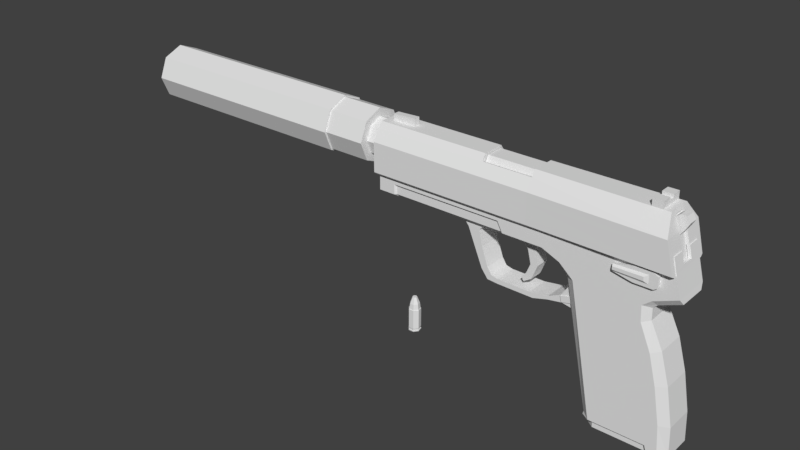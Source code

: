 # Source: USP.blend  (saved by Blender 2.79.0; exported with 4.5.12 LTS)
import bpy
from mathutils import Matrix  # noqa: F401  (used for matrix-valued properties, if any)

bpy.ops.wm.read_factory_settings(use_empty=True)
scene = bpy.context.scene
scene.name = 'Scene'

# ---- collections
col_collection_1 = bpy.data.collections.new('Collection 1'); scene.collection.children.link(col_collection_1)
col_collection_2 = bpy.data.collections.new('Collection 2'); scene.collection.children.link(col_collection_2)
col_collection_3 = bpy.data.collections.new('Collection 3'); scene.collection.children.link(col_collection_3)
col_collection_4 = bpy.data.collections.new('Collection 4'); scene.collection.children.link(col_collection_4)

# ---- materials (node trees are filled in below, after node groups)
mat_color_palette = bpy.data.materials.new('Color Palette')
mat_color_palette.alpha_threshold = 0.0
mat_color_palette.use_transparent_shadow = False
mat_color_palette.roughness = 0.5

# ---- material node trees

# ---- world
world_world = bpy.data.worlds.new('World'); scene.world = world_world
world_world.color = (0.05088, 0.05088, 0.05088)
world_world.use_sun_shadow = False
world_world.sun_shadow_jitter_overblur = 0.0
world_world.cycles.sampling_method = 'MANUAL'

# ---- meshes
me_usp = bpy.data.meshes.new('USP')
me_usp.from_pydata([(1.832, -0.2649, -2.203), (1.8, -0.2649, -1.796), (1.951, -0.2012, -2.203), (1.932, -0.2012, -1.796), (1.708, -0.2649, -1.303), (1.838, -0.2012, -1.284), (1.601, -0.2649, -0.9029), (1.715, -0.2012, -0.8603), (1.45, -0.2649, -0.5575), (1.549, -0.2012, -0.5237), (1.438, -0.2649, -0.3459), (1.545, -0.2012, -0.3659), (1.553, -0.2649, -0.2517), (1.601, -0.2012, -0.3117), (1.869, -0.2649, -0.1215), (1.89, -0.2012, -0.1956), (1.794, -0.2649, 0.1663), (1.691, -0.2649, -2.203), (1.67, -0.2649, -2.133), (0.8065, -0.1923, -2.133), (0.9149, -0.2649, -2.133), (0.8188, -0.1923, -2.09), (0.9041, -0.2649, -2.084), (0.5642, -0.2649, -0.3599), (0.4594, -0.1923, -0.378), (0.3714, -0.2649, -0.189), (0.3355, -0.1923, -0.2343), (0.1267, -0.2649, -0.08475), (0.1259, -0.1923, -0.1326), (-2.305, -0.2649, -0.08475), (-2.306, -0.1923, -0.1326), (-2.304, -0.2649, 0.1663), (1.723, -0.2649, 0.1663), (-0.4241, -0.1923, -0.1326), (-0.4233, -0.2649, -0.08475), (-0.4968, -0.2649, 0.05451), (-2.074, -0.1923, -0.1326), (-2.073, -0.2649, -0.08475), (-2.073, -0.2649, 0.05451), (-2.049, -0.2329, -0.08475), (-0.4477, -0.2329, -0.08475), (-0.4484, -0.1849, -0.1326), (-0.519, -0.2329, 0.05451), (-2.05, -0.1849, -0.1326), (-2.049, -0.2329, 0.05451), (1.747, -0.2649, 0.3594), (1.676, -0.2649, 0.3594), (1.784, -0.07659, 0.2088), (1.747, -0.07659, 0.3594), (1.676, -0.07659, 0.3594), (1.741, -0.07659, 0.1986), (1.705, -0.07659, 0.3493), (1.648, -0.07668, 0.5613), (1.749, -0.07668, 0.1522), (1.701, -0.07668, 0.3497), (1.68, -0.07668, 0.4326), (1.589, -0.07577, 0.7497), (1.832, 0.2997, -2.203), (1.8, 0.2997, -1.796), (1.951, 0.2359, -2.203), (1.932, 0.2359, -1.796), (1.708, 0.2997, -1.303), (1.838, 0.2359, -1.284), (1.601, 0.2997, -0.9029), (1.715, 0.2359, -0.8603), (1.45, 0.2997, -0.5575), (1.549, 0.2359, -0.5237), (1.438, 0.2997, -0.3459), (1.545, 0.2359, -0.3659), (1.553, 0.2997, -0.2517), (1.601, 0.2359, -0.3117), (1.869, 0.2997, -0.1215), (1.89, 0.2359, -0.1956), (1.794, 0.2997, 0.1663), (1.691, 0.2997, -2.203), (1.784, 0.1114, 0.2088), (1.67, 0.2997, -2.133), (0.8065, 0.227, -2.133), (0.9149, 0.2997, -2.133), (0.8188, 0.227, -2.09), (0.9041, 0.2997, -2.084), (0.5642, 0.2997, -0.3599), (0.4594, 0.227, -0.378), (0.3714, 0.2997, -0.189), (0.3355, 0.227, -0.2343), (0.1267, 0.2997, -0.08475), (0.1259, 0.227, -0.1326), (-2.305, 0.2997, -0.08475), (-2.306, 0.227, -0.1326), (-2.304, 0.2997, 0.1663), (1.723, 0.2997, 0.1663), (-0.4241, 0.227, -0.1326), (-0.4233, 0.2997, -0.08475), (-0.4968, 0.2997, 0.05451), (-2.074, 0.227, -0.1326), (-2.073, 0.2997, -0.08475), (-2.073, 0.2997, 0.05451), (-2.05, 0.2196, -0.1326), (-0.4484, 0.2196, -0.1326), (-2.049, 0.2676, -0.08475), (-0.4477, 0.2676, -0.08475), (-0.519, 0.2676, 0.05451), (-2.049, 0.2676, 0.05451), (1.747, 0.2997, 0.3594), (1.676, 0.2997, 0.3594), (1.747, 0.1114, 0.3594), (1.676, 0.1114, 0.3594), (1.741, 0.1114, 0.1986), (1.705, 0.1114, 0.3493), (1.648, 0.1114, 0.5613), (1.749, 0.1114, 0.1522), (1.701, 0.1114, 0.3497), (1.68, 0.1114, 0.4326), (1.589, 0.1105, 0.7497), (1.399, -0.04778, 0.5467), (1.666, -0.04778, 0.7561), (1.399, 0.08254, 0.5467), (1.666, 0.08254, 0.7561), (1.533, -0.04778, 0.2946), (1.746, -0.04778, 0.6098), (1.533, 0.08254, 0.2946), (1.746, 0.08254, 0.6098), (1.745, -0.04778, 0.7583), (1.745, 0.08254, 0.7583), (1.789, -0.04778, 0.687), (1.789, 0.08254, 0.687), (1.32, -0.3147, -0.08144), (1.32, -0.3147, 0.1176), (1.32, -0.2431, -0.08144), (1.32, -0.2431, 0.1176), (1.574, -0.3147, -0.08144), (1.574, -0.3147, 0.1176), (1.574, -0.2431, -0.08144), (1.574, -0.2431, 0.1176), (1.621, -0.3147, -0.05111), (1.621, -0.3147, 0.08729), (1.621, -0.2431, -0.05111), (1.621, -0.2431, 0.08729), (1.066, -0.3147, -0.02785), (1.066, -0.3147, 0.06403), (1.066, -0.2431, -0.02785), (1.066, -0.2431, 0.06403), (1.509, -0.3147, 0.07846), (1.458, -0.3377, -0.007009), (1.458, -0.3377, 0.04507), (1.509, -0.3147, -0.03918), (1.074, -0.3377, 0.03869), (1.074, -0.3377, -0.001995), (0.3859, -0.1711, -0.7557), (0.3654, -0.1711, -0.6754), (0.3859, -0.1323, -0.7557), (0.3654, -0.1323, -0.6754), (0.5251, -0.1711, -0.7201), (0.5047, -0.1711, -0.6399), (0.5251, -0.1323, -0.7201), (0.5047, -0.1323, -0.6399), (0.3859, 0.2059, -0.7557), (0.3654, 0.2059, -0.6754), (0.3859, 0.1671, -0.7557), (0.3654, 0.1671, -0.6754), (0.5251, 0.2059, -0.7201), (0.5047, 0.2059, -0.6399), (0.5251, 0.1671, -0.7201), (0.5047, 0.1671, -0.6399), (-0.6711, 0.01738, 0.7218), (-2.409, 0.01738, 0.7218), (-0.6711, -0.1512, 0.6457), (-2.409, -0.1512, 0.6457), (-0.6711, -0.1928, 0.4747), (-2.409, -0.1928, 0.4747), (-0.6711, -0.07616, 0.3376), (-2.409, -0.07616, 0.3376), (-0.6711, 0.1109, 0.3376), (-2.409, 0.1109, 0.3376), (-0.6711, 0.2276, 0.4747), (-2.409, 0.2276, 0.4747), (-0.6711, 0.1859, 0.6457), (-2.409, 0.1859, 0.6457), (-2.409, 0.01738, 0.6638), (-2.409, -0.1029, 0.6096), (-2.409, -0.1326, 0.4876), (-2.409, -0.04934, 0.3898), (-2.409, 0.08411, 0.3898), (-2.409, 0.1673, 0.4876), (-2.409, 0.1376, 0.6096), (-2.382, 0.01738, 0.6638), (-2.382, -0.1029, 0.6096), (-2.382, -0.1326, 0.4876), (-2.382, -0.04934, 0.3898), (-2.382, 0.08411, 0.3898), (-2.382, 0.1673, 0.4876), (-2.382, 0.1376, 0.6096), (-2.325, 0.1833, 0.03001), (-1.97, 0.1833, 0.03001), (-2.325, 0.1347, -0.03986), (-1.97, 0.1347, -0.03986), (-2.325, 0.01738, -0.09189), (-1.97, 0.01738, -0.09189), (-2.325, -0.09997, -0.03986), (-1.97, -0.09997, -0.03986), (-2.325, -0.1486, 0.03001), (-1.97, -0.1486, 0.03001), (-2.325, -0.1461, 0.1656), (-1.97, -0.1461, 0.1656), (-2.325, 0.01738, 0.1647), (-2.325, 0.1808, 0.1656), (-1.97, 0.1808, 0.1656), (-2.325, 0.1013, 0.0336), (-2.325, 0.07671, -0.02177), (-2.325, 0.01738, -0.0447), (-2.325, -0.04195, -0.02177), (-2.325, -0.06652, 0.0336), (-2.325, -0.04195, 0.08897), (-2.325, 0.01738, 0.1119), (-2.325, 0.07671, 0.08897), (-2.339, 0.1013, 0.0336), (-2.339, 0.07671, -0.02177), (-2.339, 0.01738, -0.0447), (-2.339, -0.04195, -0.02177), (-2.339, -0.06652, 0.0336), (-2.339, -0.04195, 0.08897), (-2.339, 0.01738, 0.1119), (-2.339, 0.07671, 0.08897), (-0.1587, -0.08593, -0.2729), (-0.27, -0.08593, -0.1268), (-0.1587, 0.1207, -0.2729), (-0.27, 0.1207, -0.1268), (-0.04721, -0.08593, -0.256), (-0.1285, -0.08593, -0.1151), (-0.04721, 0.1207, -0.256), (-0.1285, 0.1207, -0.1151), (-0.112, -0.08593, -0.4601), (-0.112, 0.1207, -0.4601), (-0.01135, -0.08593, -0.4507), (-0.01135, 0.1207, -0.4507), (-0.1653, -0.08593, -0.5944), (-0.1653, 0.1207, -0.5944), (-0.09004, -0.08593, -0.6545), (-0.09004, 0.1207, -0.6545), (-0.2267, -0.08593, -0.6643), (-0.2267, 0.1207, -0.6643), (-0.1978, -0.08593, -0.7219), (-0.1978, 0.1207, -0.7219), (-0.07411, 0.2144, 0.6959), (-0.07362, 0.301, 0.5675), (-0.07441, -0.1037, 0.7728), (-0.7663, 0.1626, 0.7728), (-0.07441, 0.1626, 0.7728), (-0.7647, 0.301, 0.5675), (-0.7663, -0.1037, 0.7728), (-0.7657, 0.2144, 0.6959), (-0.07337, 0.301, 0.4713), (-0.7642, 0.301, 0.4713), (-0.07411, -0.1555, 0.6959), (-0.7657, -0.1555, 0.6959), (-0.07411, -0.1555, 0.4708), (-0.7657, -0.1555, 0.4708), (-0.7657, -0.1555, 0.5885), (-0.07411, -0.1555, 0.5885), (-2.35, -0.3055, 0.1374), (-2.358, -0.1518, 0.802), (-2.35, 0.3403, 0.1374), (-2.358, 0.1866, 0.802), (1.792, -0.3055, 0.1374), (1.611, -0.1654, 0.8036), (1.792, 0.3403, 0.1374), (1.611, 0.2002, 0.8036), (-2.355, -0.3277, 0.5711), (-2.355, 0.3625, 0.5711), (1.684, 0.3901, 0.5711), (1.684, -0.3553, 0.5711), (-2.35, 0.3678, 0.1619), (1.785, 0.3901, 0.1619), (1.785, -0.3553, 0.1619), (-2.35, -0.3277, 0.1619), (-0.08414, 0.1866, 0.802), (-0.08218, -0.3055, 0.1374), (-0.08335, 0.3625, 0.5711), (-0.08218, 0.3403, 0.1374), (-0.08414, -0.1518, 0.802), (-0.08335, -0.3277, 0.5711), (-0.0823, -0.3277, 0.1619), (-0.0823, 0.3678, 0.1619), (-0.7721, 0.3403, 0.1374), (-0.776, -0.1518, 0.802), (-0.7744, -0.3277, 0.5711), (-0.7724, -0.3277, 0.1619), (-0.776, 0.1866, 0.802), (-0.7721, -0.3055, 0.1374), (-0.7744, 0.3625, 0.5711), (-0.7724, 0.3678, 0.1619), (-2.353, -0.3277, 0.4801), (-2.353, 0.3707, 0.4801), (1.716, 0.3901, 0.4424), (1.716, -0.3553, 0.4424), (-0.0831, -0.3277, 0.4448), (-0.0831, 0.3707, 0.4443), (-0.7739, 0.3707, 0.4443), (-0.7739, -0.3277, 0.4448), (-2.357, -0.2177, 0.7206), (-2.357, 0.2524, 0.7206), (1.638, 0.2713, 0.7153), (1.638, -0.2365, 0.7153), (-0.08384, -0.2177, 0.7206), (-0.08384, 0.2524, 0.7206), (-0.7754, 0.2524, 0.7206), (-0.7754, -0.2177, 0.7206), (-0.0831, 0.2929, 0.4723), (-0.7739, 0.2929, 0.4723), (-0.08384, -0.1797, 0.7094), (-0.7754, -0.1797, 0.7094), (-0.0831, -0.1417, 0.4817), (-0.7739, -0.1417, 0.4817), (1.684, -0.0768, 0.5711), (1.737, -0.0768, 0.3594), (-0.08218, -0.2526, 0.1374), (-0.7721, -0.2526, 0.1374), (1.638, -0.07607, 0.7153), (1.684, 0.1108, 0.5711), (1.737, 0.1108, 0.3594), (-0.08218, 0.2867, 0.1374), (-0.7721, 0.2867, 0.1374), (1.638, 0.1103, 0.7153), (1.625, -0.0759, 0.7594), (1.625, 0.1102, 0.7594), (1.648, 0.1108, 0.5613), (1.648, -0.0768, 0.5613), (1.701, 0.1108, 0.3497), (1.701, -0.0768, 0.3497), (1.602, 0.1103, 0.7055), (1.602, -0.07607, 0.7055), (1.589, -0.0759, 0.7497), (1.589, 0.1102, 0.7497), (1.75, -0.2526, 0.1374), (1.75, 0.2867, 0.1374), (-2.258, -0.02906, 0.802), (-2.214, -0.2526, 0.1374), (-2.214, 0.2867, 0.1374), (-2.258, 0.06346, 0.802), (1.792, 0.2997, 0.1374), (1.737, 0.2992, 0.3594), (1.792, -0.2645, 0.1374), (1.737, -0.2639, 0.3594), (1.376, -0.1635, 0.8034), (1.376, 0.1983, 0.8034), (1.516, 0.1994, 0.8035), (1.516, -0.1646, 0.8035), (1.516, -0.02861, 0.9022), (1.516, 0.1994, 0.9022), (1.516, -0.02861, 0.8551), (1.516, 0.06298, 0.8551), (1.376, -0.02833, 0.855), (1.376, 0.0627, 0.855), (1.516, 0.06298, 0.9022), (1.516, -0.1646, 0.9022), (1.376, -0.1635, 0.9021), (1.376, 0.1983, 0.9021), (1.376, -0.02833, 0.9021), (1.376, 0.0627, 0.9021), (-1.927, -0.02906, 0.802), (-1.927, 0.06346, 0.802), (-2.258, 0.06346, 0.8888), (-2.258, -0.02906, 0.8888), (-1.927, -0.02906, 0.9036), (-1.927, 0.06346, 0.9036), (-0.08347, -0.1607, 0.5955), (-0.08328, -0.1512, 0.5386), (-0.7747, -0.1607, 0.5955), (-0.7743, -0.1512, 0.5386), (-0.9802, -0.1557, -0.2126), (-1.057, -0.1557, -0.115), (-0.9802, 0.1905, -0.2126), (-1.057, 0.1905, -0.115), (-0.8205, -0.1557, -0.2126), (-0.7389, -0.1557, -0.115), (-0.8205, 0.1905, -0.2126), (-0.7389, 0.1905, -0.115), (-0.8791, -0.1557, -0.4545), (-0.8791, 0.1905, -0.4545), (-0.7715, -0.1557, -0.4239), (-0.7715, 0.1905, -0.4239), (-0.7666, -0.1557, -0.7188), (-0.7666, 0.1905, -0.7188), (-0.6804, -0.1557, -0.6729), (-0.6804, 0.1905, -0.6729), (-0.6736, -0.1557, -0.8401), (-0.6736, 0.1905, -0.8401), (-0.6211, -0.1557, -0.7635), (-0.6211, 0.1905, -0.7635), (-0.5272, -0.1557, -0.8513), (-0.5272, 0.1905, -0.8513), (-0.5265, -0.1557, -0.7867), (-0.5265, 0.1905, -0.7867), (-0.01465, -0.1557, -0.8563), (-0.01465, 0.1905, -0.8563), (-0.06115, -0.1557, -0.7891), (-0.06115, 0.1905, -0.7891), (0.1947, -0.1557, -0.7979), (0.1947, 0.1905, -0.7979), (0.1965, -0.1557, -0.7497), (0.1965, 0.1905, -0.7497), (0.3888, -0.1557, -0.7652), (0.3888, 0.1905, -0.7652), (0.3701, -0.1557, -0.6649), (0.3701, 0.1905, -0.6649), (0.5627, -0.1557, -0.7976), (0.5627, 0.1905, -0.7976), (0.5018, -0.1557, -0.4582), (0.5018, 0.1905, -0.4582)], [], [(2, 3, 1, 0), (1, 3, 5, 4), (4, 5, 7, 6), (8, 9, 11, 10), (6, 7, 9, 8), (12, 13, 15, 14), (10, 11, 13, 12), (13, 70, 72, 15), (11, 68, 70, 13), (9, 66, 68, 11), (5, 62, 64, 7), (7, 64, 66, 9), (3, 60, 62, 5), (19, 21, 79, 77), (20, 22, 21, 19), (24, 23, 25, 26), (26, 25, 27, 28), (29, 87, 88, 30), (36, 37, 29, 30), (47, 75, 107, 50), (18, 20, 78, 76), (17, 18, 76, 74), (0, 17, 74, 57), (0, 57, 59, 2), (20, 19, 77, 78), (21, 22, 23, 24), (1, 18, 17, 0), (18, 1, 22, 20), (1, 4, 23, 22), (4, 6, 23), (6, 8, 23), (10, 23, 8), (32, 23, 10), (32, 31, 35), (28, 27, 34, 33), (27, 32, 35, 34), (12, 32, 10), (23, 32, 25), (14, 16, 32, 12), (25, 32, 27), (37, 38, 31, 29), (38, 37, 39, 44), (35, 31, 38), (35, 38, 44, 42), (34, 35, 42, 40), (40, 42, 44, 39), (41, 40, 39, 43), (33, 34, 40, 41), (36, 94, 97, 43), (37, 36, 43, 39), (32, 16, 45, 46), (45, 48, 49, 46), (91, 33, 41, 98), (98, 41, 43, 97), (71, 73, 16, 14), (86, 28, 33, 91), (59, 60, 3, 2), (72, 71, 14, 15), (73, 75, 47, 16), (82, 24, 26, 84), (94, 36, 30, 88), (84, 26, 28, 86), (89, 87, 29, 31), (79, 21, 24, 82), (16, 47, 48, 45), (48, 47, 50, 51), (48, 51, 49), (109, 113, 56, 52), (112, 109, 52, 55), (110, 111, 54, 53), (111, 112, 55, 54), (59, 57, 58, 60), (58, 61, 62, 60), (61, 63, 64, 62), (65, 67, 68, 66), (63, 65, 66, 64), (69, 71, 72, 70), (67, 69, 70, 68), (78, 77, 79, 80), (82, 84, 83, 81), (84, 86, 85, 83), (94, 88, 87, 95), (79, 82, 81, 80), (58, 57, 74, 76), (76, 78, 80, 58), (58, 80, 81, 61), (61, 81, 63), (63, 81, 65), (67, 65, 81), (90, 67, 81), (90, 93, 89), (86, 91, 92, 85), (85, 92, 93, 90), (69, 67, 90), (81, 83, 90), (71, 69, 90, 73), (83, 85, 90), (95, 87, 89, 96), (96, 102, 99, 95), (93, 96, 89), (93, 101, 102, 96), (92, 100, 101, 93), (100, 99, 102, 101), (98, 97, 99, 100), (91, 98, 100, 92), (95, 99, 97, 94), (90, 104, 103, 73), (103, 104, 106, 105), (73, 103, 105, 75), (105, 108, 107, 75), (105, 106, 108), (31, 32, 90, 89), (114, 115, 117, 116), (116, 117, 121, 120), (120, 121, 119, 118), (118, 119, 115, 114), (117, 115, 122, 123), (125, 123, 122, 124), (115, 119, 124, 122), (121, 117, 123, 125), (119, 121, 125, 124), (133, 131, 135, 137), (142, 131, 127, 139), (128, 132, 130, 126), (133, 129, 127, 131), (145, 130, 134), (130, 132, 136, 134), (143, 144, 146, 147), (127, 129, 141, 139), (128, 126, 138, 140), (138, 139, 141, 140), (131, 142, 135), (136, 137, 135, 134), (142, 139, 146, 144), (130, 145, 138, 126), (142, 145, 134, 135), (145, 142, 144, 143), (138, 145, 143, 147), (139, 138, 147, 146), (148, 149, 151, 150), (154, 155, 153, 152), (152, 153, 149, 148), (150, 154, 152, 148), (155, 151, 149, 153), (156, 158, 159, 157), (162, 160, 161, 163), (160, 156, 157, 161), (158, 156, 160, 162), (163, 161, 157, 159), (164, 165, 167, 166), (166, 167, 169, 168), (168, 169, 171, 170), (170, 171, 173, 172), (172, 173, 175, 174), (169, 167, 179, 180), (174, 175, 177, 176), (176, 177, 165, 164), (178, 184, 191, 185), (175, 173, 182, 183), (167, 165, 178, 179), (171, 169, 180, 181), (177, 175, 183, 184), (173, 171, 181, 182), (165, 177, 184, 178), (186, 185, 191, 190, 189, 188, 187), (183, 182, 189, 190), (181, 180, 187, 188), (179, 178, 185, 186), (184, 183, 190, 191), (182, 181, 188, 189), (180, 179, 186, 187), (192, 193, 195, 194), (194, 195, 197, 196), (196, 197, 199, 198), (198, 199, 201, 200), (200, 201, 203, 202), (205, 206, 193, 192), (194, 196, 209, 208), (209, 210, 218, 217), (200, 202, 212, 211), (205, 192, 207, 214), (192, 194, 208, 207), (196, 198, 210, 209), (202, 204, 213, 212), (198, 200, 211, 210), (204, 205, 214, 213), (215, 216, 217, 218, 219, 220, 221, 222), (207, 208, 216, 215), (214, 207, 215, 222), (212, 213, 221, 220), (210, 211, 219, 218), (208, 209, 217, 216), (213, 214, 222, 221), (211, 212, 220, 219), (223, 224, 226, 225), (225, 226, 230, 229), (229, 230, 228, 227), (227, 228, 224, 223), (225, 229, 234, 232), (223, 225, 232, 231), (229, 227, 233, 234), (227, 223, 231, 233), (234, 233, 237, 238), (238, 237, 241, 242), (231, 232, 236, 235), (233, 231, 235, 237), (232, 234, 238, 236), (240, 242, 241, 239), (235, 236, 240, 239), (237, 235, 239, 241), (236, 238, 242, 240), (250, 246, 247, 243), (252, 248, 244, 251), (253, 245, 249, 254), (245, 253, 243, 247), (247, 246, 249, 245), (248, 250, 243, 244), (258, 257, 256, 255), (253, 254, 257, 258), (244, 258, 255, 251), (243, 253, 258, 244), (254, 249, 246, 250), (248, 257, 254, 250), (252, 256, 257, 248), (294, 270, 280, 295), (263, 273, 281, 276), (277, 296, 307), (283, 290, 282, 278), (296, 297, 308, 307), (295, 280, 285, 298), (276, 281, 286, 288), (281, 295, 298, 286), (290, 297, 296, 282), (273, 294, 295, 281), (342, 294, 273), (341, 342, 273), (341, 273, 263), (280, 303, 306, 285), (270, 302, 303, 280), (306, 303, 309, 310), (279, 275, 309), (297, 289, 308), (284, 306, 310), (324, 266, 264, 323), (317, 313, 326, 330), (319, 318, 325, 327), (338, 262, 260, 335), (344, 275, 279, 343), (340, 293, 319), (283, 278, 320, 321), (293, 269, 318, 319), (269, 301, 322, 318), (267, 299, 300, 268), (274, 291, 292, 271), (259, 274, 271, 261), (291, 267, 268, 292), (301, 266, 324, 322), (324, 323, 331, 332), (303, 279, 309), (302, 343, 279, 303), (299, 260, 262, 300), (284, 310, 287), (323, 317, 330, 331), (322, 324, 332, 329), (318, 322, 329, 325), (313, 314, 328, 326), (301, 345, 266), (306, 284, 260, 299), (287, 262, 338, 360), (359, 360, 364, 363), (285, 306, 299, 267), (286, 298, 291, 274), (298, 285, 267, 291), (288, 286, 274, 259), (261, 337, 336, 259), (265, 272, 339), (272, 340, 339), (272, 293, 340), (359, 335, 260, 284), (317, 323, 264, 302), (313, 317, 302, 270), (314, 313, 270, 294), (316, 315, 276, 288), (314, 294, 342), (315, 333, 263, 276), (304, 275, 344, 301), (278, 265, 334, 320), (277, 304, 301, 269), (282, 296, 293, 272), (278, 282, 272, 265), (296, 277, 269, 293), (266, 345, 346, 264), (302, 264, 346), (301, 344, 345), (302, 346, 343), (344, 343, 351, 352), (346, 345, 350, 349), (345, 344, 356, 348), (351, 343, 355, 357), (350, 352, 351, 349), (343, 346, 354, 355), (346, 349, 347, 354), (348, 356, 358, 353), (347, 357, 355, 354), (349, 351, 357, 347), (352, 350, 353, 358), (350, 345, 348, 353), (344, 352, 358, 356), (336, 316, 288, 259), (287, 360, 359, 284), (300, 262, 287, 305), (261, 283, 321, 337), (268, 300, 305, 289), (271, 292, 297, 290), (292, 268, 289, 297), (261, 271, 290, 283), (364, 361, 362, 363), (335, 359, 363, 362), (338, 335, 362, 361), (360, 338, 361, 364), (311, 312, 368, 366), (366, 368, 367, 365), (365, 367, 310, 309), (304, 365, 309, 275), (277, 366, 365, 304), (307, 311, 366, 277), (305, 287, 310, 367), (289, 305, 367, 368), (308, 289, 368, 312), (369, 370, 372, 371), (371, 372, 376, 375), (375, 376, 374, 373), (373, 374, 370, 369), (373, 369, 377, 379), (380, 379, 383, 384), (371, 375, 380, 378), (369, 371, 378, 377), (375, 373, 379, 380), (383, 381, 385, 387), (377, 378, 382, 381), (379, 377, 381, 383), (378, 380, 384, 382), (388, 387, 391, 392), (382, 384, 388, 386), (384, 383, 387, 388), (381, 382, 386, 385), (392, 391, 395, 396), (385, 386, 390, 389), (387, 385, 389, 391), (386, 388, 392, 390), (395, 393, 397, 399), (389, 390, 394, 393), (391, 389, 393, 395), (390, 392, 396, 394), (400, 399, 403, 404), (394, 396, 400, 398), (396, 395, 399, 400), (393, 394, 398, 397), (401, 402, 406, 405), (397, 398, 402, 401), (399, 397, 401, 403), (398, 400, 404, 402), (403, 401, 405, 407), (402, 404, 408, 406), (404, 403, 407, 408)])
_uv = me_usp.uv_layers.new(name='UVMap')
_uv.uv.foreach_set('vector', [0.01516, 0.9179, 0.01516, 0.9179, 0.01516, 0.9179, 0.01516, 0.9179, 0.01516, 0.9179, 0.01516, 0.9179, 0.01516, 0.9179, 0.01516, 0.9179, 0.01516, 0.9179, 0.01516, 0.9179, 0.01516, 0.9179, 0.01516, 0.9179, 0.01516, 0.9179, 0.01516, 0.9179, 0.01516, 0.9179, 0.01516, 0.9179, 0.01516, 0.9179, 0.01516, 0.9179, 0.01516, 0.9179, 0.01516, 0.9179, 0.01516, 0.9179, 0.01516, 0.9179, 0.01516, 0.9179, 0.01516, 0.9179, 0.01516, 0.9179, 0.01516, 0.9179, 0.01516, 0.9179, 0.01516, 0.9179, 0.01516, 0.9179, 0.01516, 0.9179, 0.01516, 0.9179, 0.01516, 0.9179, 0.01516, 0.9179, 0.01516, 0.9179, 0.01516, 0.9179, 0.01516, 0.9179, 0.01516, 0.9179, 0.01516, 0.9179, 0.01516, 0.9179, 0.01516, 0.9179, 0.01516, 0.9179, 0.01516, 0.9179, 0.01516, 0.9179, 0.01516, 0.9179, 0.01516, 0.9179, 0.01516, 0.9179, 0.01516, 0.9179, 0.01516, 0.9179, 0.01516, 0.9179, 0.01516, 0.9179, 0.01516, 0.9179, 0.01516, 0.9179, 0.01516, 0.9179, 0.01516, 0.9179, 0.01516, 0.9179, 0.01516, 0.9179, 0.01516, 0.9179, 0.01516, 0.9179, 0.01516, 0.9179, 0.01516, 0.9179, 0.01516, 0.9179, 0.01516, 0.9179, 0.01516, 0.9179, 0.01516, 0.9179, 0.01516, 0.9179, 0.01516, 0.9179, 0.01516, 0.9179, 0.01516, 0.9179, 0.01516, 0.9179, 0.01516, 0.9179, 0.01516, 0.9179, 0.01516, 0.9179, 0.01516, 0.9179, 0.01516, 0.9179, 0.01516, 0.9179, 0.01516, 0.9179, 0.01516, 0.9179, 0.01516, 0.9179, 0.01516, 0.9179, 0.01516, 0.9179, 0.01516, 0.9179, 0.01516, 0.9179, 0.01516, 0.9179, 0.01516, 0.9179, 0.01516, 0.9179, 0.01516, 0.9179, 0.01516, 0.9179, 0.01516, 0.9179, 0.01516, 0.9179, 0.01516, 0.9179, 0.01516, 0.9179, 0.01516, 0.9179, 0.01516, 0.9179, 0.01516, 0.9179, 0.01516, 0.9179, 0.01516, 0.9179, 0.01516, 0.9179, 0.01516, 0.9179, 0.01516, 0.9179, 0.01516, 0.9179, 0.01516, 0.9179, 0.01516, 0.9179, 0.01516, 0.9179, 0.01516, 0.9179, 0.01516, 0.9179, 0.01516, 0.9179, 0.01516, 0.9179, 0.01516, 0.9179, 0.01516, 0.9179, 0.01516, 0.9179, 0.01516, 0.9179, 0.01516, 0.9179, 0.01516, 0.9179, 0.01516, 0.9179, 0.01516, 0.9179, 0.01516, 0.9179, 0.01516, 0.9179, 0.01516, 0.9179, 0.01516, 0.9179, 0.01516, 0.9179, 0.01516, 0.9179, 0.01516, 0.9179, 0.01516, 0.9179, 0.01516, 0.9179, 0.01516, 0.9179, 0.01516, 0.9179, 0.01516, 0.9179, 0.01516, 0.9179, 0.01516, 0.9179, 0.01516, 0.9179, 0.01516, 0.9179, 0.01516, 0.9179, 0.01516, 0.9179, 0.01516, 0.9179, 0.01516, 0.9179, 0.01516, 0.9179, 0.01516, 0.9179, 0.01516, 0.9179, 0.01516, 0.9179, 0.01516, 0.9179, 0.01516, 0.9179, 0.01516, 0.9179, 0.01516, 0.9179, 0.01516, 0.9179, 0.01516, 0.9179, 0.01516, 0.9179, 0.01516, 0.9179, 0.01516, 0.9179, 0.01516, 0.9179, 0.01516, 0.9179, 0.01516, 0.9179, 0.01516, 0.9179, 0.01516, 0.9179, 0.01516, 0.9179, 0.01516, 0.9179, 0.01516, 0.9179, 0.01516, 0.9179, 0.01516, 0.9179, 0.01516, 0.9179, 0.01516, 0.9179, 0.01516, 0.9179, 0.01516, 0.9179, 0.01516, 0.9179, 0.01516, 0.9179, 0.01516, 0.9179, 0.01516, 0.9179, 0.01516, 0.9179, 0.01516, 0.9179, 0.01516, 0.9179, 0.01516, 0.9179, 0.01516, 0.9179, 0.01516, 0.9179, 0.01516, 0.9179, 0.01516, 0.9179, 0.01516, 0.9179, 0.01516, 0.9179, 0.01516, 0.9179, 0.01516, 0.9179, 0.01516, 0.9179, 0.01516, 0.9179, 0.01516, 0.9179, 0.01516, 0.9179, 0.01516, 0.9179, 0.01516, 0.9179, 0.01516, 0.9179, 0.01516, 0.9179, 0.01516, 0.9179, 0.01516, 0.9179, 0.01516, 0.9179, 0.01516, 0.9179, 0.01516, 0.9179, 0.01516, 0.9179, 0.01516, 0.9179, 0.01516, 0.9179, 0.01516, 0.9179, 0.01516, 0.9179, 0.01516, 0.9179, 0.01516, 0.9179, 0.01516, 0.9179, 0.01516, 0.9179, 0.01516, 0.9179, 0.01516, 0.9179, 0.01516, 0.9179, 0.01516, 0.9179, 0.01516, 0.9179, 0.01516, 0.9179, 0.01516, 0.9179, 0.01516, 0.9179, 0.01516, 0.9179, 0.01516, 0.9179, 0.01516, 0.9179, 0.01516, 0.9179, 0.01516, 0.9179, 0.01516, 0.9179, 0.01516, 0.9179, 0.01516, 0.9179, 0.01516, 0.9179, 0.01516, 0.9179, 0.01516, 0.9179, 0.01516, 0.9179, 0.01516, 0.9179, 0.01516, 0.9179, 0.01516, 0.9179, 0.01516, 0.9179, 0.01516, 0.9179, 0.01516, 0.9179, 0.01516, 0.9179, 0.01516, 0.9179, 0.01516, 0.9179, 0.01516, 0.9179, 0.01516, 0.9179, 0.01516, 0.9179, 0.01516, 0.9179, 0.01516, 0.9179, 0.01516, 0.9179, 0.01516, 0.9179, 0.01516, 0.9179, 0.01516, 0.9179, 0.01516, 0.9179, 0.01516, 0.9179, 0.01516, 0.9179, 0.01516, 0.9179, 0.01516, 0.9179, 0.01516, 0.9179, 0.01516, 0.9179, 0.01516, 0.9179, 0.01516, 0.9179, 0.01516, 0.9179, 0.01516, 0.9179, 0.01516, 0.9179, 0.01516, 0.9179, 0.01516, 0.9179, 0.01516, 0.9179, 0.01516, 0.9179, 0.01516, 0.9179, 0.01516, 0.9179, 0.01516, 0.9179, 0.01516, 0.9179, 0.01614, 0.9244, 0.01614, 0.9244, 0.01614, 0.9244, 0.01614, 0.9244, 0.01614, 0.9244, 0.01614, 0.9244, 0.01614, 0.9244, 0.01614, 0.9244, 0.01614, 0.9244, 0.01614, 0.9244, 0.01614, 0.9244, 0.01614, 0.9244, 0.01614, 0.9244, 0.01614, 0.9244, 0.01614, 0.9244, 0.01614, 0.9244, 0.01516, 0.9179, 0.01516, 0.9179, 0.01516, 0.9179, 0.01516, 0.9179, 0.01516, 0.9179, 0.01516, 0.9179, 0.01516, 0.9179, 0.01516, 0.9179, 0.01516, 0.9179, 0.01516, 0.9179, 0.01516, 0.9179, 0.01516, 0.9179, 0.01516, 0.9179, 0.01516, 0.9179, 0.01516, 0.9179, 0.01516, 0.9179, 0.01516, 0.9179, 0.01516, 0.9179, 0.01516, 0.9179, 0.01516, 0.9179, 0.01516, 0.9179, 0.01516, 0.9179, 0.01516, 0.9179, 0.01516, 0.9179, 0.01516, 0.9179, 0.01516, 0.9179, 0.01516, 0.9179, 0.01516, 0.9179, 0.01516, 0.9179, 0.01516, 0.9179, 0.01516, 0.9179, 0.01516, 0.9179, 0.01516, 0.9179, 0.01516, 0.9179, 0.01516, 0.9179, 0.01516, 0.9179, 0.01516, 0.9179, 0.01516, 0.9179, 0.01516, 0.9179, 0.01516, 0.9179, 0.01516, 0.9179, 0.01516, 0.9179, 0.01516, 0.9179, 0.01516, 0.9179, 0.01516, 0.9179, 0.01516, 0.9179, 0.01516, 0.9179, 0.01516, 0.9179, 0.01516, 0.9179, 0.01516, 0.9179, 0.01516, 0.9179, 0.01516, 0.9179, 0.01516, 0.9179, 0.01516, 0.9179, 0.01516, 0.9179, 0.01516, 0.9179, 0.01516, 0.9179, 0.01516, 0.9179, 0.01516, 0.9179, 0.01516, 0.9179, 0.01516, 0.9179, 0.01516, 0.9179, 0.01516, 0.9179, 0.01516, 0.9179, 0.01516, 0.9179, 0.01516, 0.9179, 0.01516, 0.9179, 0.01516, 0.9179, 0.01516, 0.9179, 0.01516, 0.9179, 0.01516, 0.9179, 0.01516, 0.9179, 0.01516, 0.9179, 0.01516, 0.9179, 0.01516, 0.9179, 0.01516, 0.9179, 0.01516, 0.9179, 0.01516, 0.9179, 0.01516, 0.9179, 0.01516, 0.9179, 0.01516, 0.9179, 0.01516, 0.9179, 0.01516, 0.9179, 0.01516, 0.9179, 0.01516, 0.9179, 0.01516, 0.9179, 0.01516, 0.9179, 0.01516, 0.9179, 0.01516, 0.9179, 0.01516, 0.9179, 0.01516, 0.9179, 0.01516, 0.9179, 0.01516, 0.9179, 0.01516, 0.9179, 0.01516, 0.9179, 0.01516, 0.9179, 0.01516, 0.9179, 0.01516, 0.9179, 0.01516, 0.9179, 0.01516, 0.9179, 0.01516, 0.9179, 0.01516, 0.9179, 0.01516, 0.9179, 0.01516, 0.9179, 0.01516, 0.9179, 0.01516, 0.9179, 0.01516, 0.9179, 0.01516, 0.9179, 0.01516, 0.9179, 0.01516, 0.9179, 0.01516, 0.9179, 0.01516, 0.9179, 0.01516, 0.9179, 0.01516, 0.9179, 0.01516, 0.9179, 0.01516, 0.9179, 0.01516, 0.9179, 0.01516, 0.9179, 0.01516, 0.9179, 0.01516, 0.9179, 0.01516, 0.9179, 0.01516, 0.9179, 0.01516, 0.9179, 0.01516, 0.9179, 0.01516, 0.9179, 0.01516, 0.9179, 0.01516, 0.9179, 0.01516, 0.9179, 0.01516, 0.9179, 0.01516, 0.9179, 0.01516, 0.9179, 0.01516, 0.9179, 0.01516, 0.9179, 0.01516, 0.9179, 0.01516, 0.9179, 0.01516, 0.9179, 0.01516, 0.9179, 0.01516, 0.9179, 0.01516, 0.9179, 0.01516, 0.9179, 0.01516, 0.9179, 0.01516, 0.9179, 0.01516, 0.9179, 0.01516, 0.9179, 0.01516, 0.9179, 0.01516, 0.9179, 0.01516, 0.9179, 0.01516, 0.9179, 0.01516, 0.9179, 0.01516, 0.9179, 0.01516, 0.9179, 0.01516, 0.9179, 0.01516, 0.9179, 0.01516, 0.9179, 0.01991, 0.9797, 0.01991, 0.9797, 0.01991, 0.9797, 0.01991, 0.9797, 0.01991, 0.9797, 0.01991, 0.9797, 0.01991, 0.9797, 0.01991, 0.9797, 0.01991, 0.9797, 0.01991, 0.9797, 0.01991, 0.9797, 0.01991, 0.9797, 0.01991, 0.9797, 0.01991, 0.9797, 0.01991, 0.9797, 0.01991, 0.9797, 0.01991, 0.9797, 0.01991, 0.9797, 0.01991, 0.9797, 0.01991, 0.9797, 0.01991, 0.9797, 0.01991, 0.9797, 0.01991, 0.9797, 0.01991, 0.9797, 0.01991, 0.9797, 0.01991, 0.9797, 0.01991, 0.9797, 0.01991, 0.9797, 0.01991, 0.9797, 0.01991, 0.9797, 0.01991, 0.9797, 0.01991, 0.9797, 0.01991, 0.9797, 0.01991, 0.9797, 0.01991, 0.9797, 0.01991, 0.9797, 0.01976, 0.8859, 0.01976, 0.8859, 0.01976, 0.8859, 0.01976, 0.8859, 0.01976, 0.8859, 0.01976, 0.8859, 0.01976, 0.8859, 0.01976, 0.8859, 0.01976, 0.8859, 0.01976, 0.8859, 0.01976, 0.8859, 0.01976, 0.8859, 0.01976, 0.8859, 0.01976, 0.8859, 0.01976, 0.8859, 0.01976, 0.8859, 0.01976, 0.8859, 0.01976, 0.8859, 0.01976, 0.8859, 0.01976, 0.8859, 0.01976, 0.8859, 0.01976, 0.8859, 0.01976, 0.8859, 0.01976, 0.8859, 0.01976, 0.8859, 0.01976, 0.8859, 0.01976, 0.8859, 0.01976, 0.8859, 0.01976, 0.8859, 0.01976, 0.8859, 0.01976, 0.8859, 0.01976, 0.8859, 0.01976, 0.8859, 0.01976, 0.8859, 0.01976, 0.8859, 0.01976, 0.8859, 0.01976, 0.8859, 0.01976, 0.8859, 0.01976, 0.8859, 0.01976, 0.8859, 0.01976, 0.8859, 0.01976, 0.8859, 0.01976, 0.8859, 0.01976, 0.8859, 0.01976, 0.8859, 0.01976, 0.8859, 0.01976, 0.8859, 0.01976, 0.8859, 0.01976, 0.8859, 0.01976, 0.8859, 0.01976, 0.8859, 0.01976, 0.8859, 0.01976, 0.8859, 0.01976, 0.8859, 0.01976, 0.8859, 0.01976, 0.8859, 0.01976, 0.8859, 0.01976, 0.8859, 0.01976, 0.8859, 0.01976, 0.8859, 0.01976, 0.8859, 0.01976, 0.8859, 0.01976, 0.8859, 0.01976, 0.8859, 0.01976, 0.8859, 0.01976, 0.8859, 0.01976, 0.8859, 0.01976, 0.8859, 0.01976, 0.8859, 0.01976, 0.8859, 0.01593, 0.9325, 0.01593, 0.9325, 0.01593, 0.9325, 0.01593, 0.9325, 0.01593, 0.9325, 0.01593, 0.9325, 0.01593, 0.9325, 0.01593, 0.9325, 0.01593, 0.9325, 0.01593, 0.9325, 0.01593, 0.9325, 0.01593, 0.9325, 0.01593, 0.9325, 0.01593, 0.9325, 0.01593, 0.9325, 0.01593, 0.9325, 0.01593, 0.9325, 0.01593, 0.9325, 0.01593, 0.9325, 0.01593, 0.9325, 0.01593, 0.9325, 0.01593, 0.9325, 0.01593, 0.9325, 0.01593, 0.9325, 0.01593, 0.9325, 0.01593, 0.9325, 0.01593, 0.9325, 0.01593, 0.9325, 0.01593, 0.9325, 0.01593, 0.9325, 0.01593, 0.9325, 0.01593, 0.9325, 0.01593, 0.9325, 0.01593, 0.9325, 0.01593, 0.9325, 0.01593, 0.9325, 0.01593, 0.9325, 0.01593, 0.9325, 0.01593, 0.9325, 0.01593, 0.9325, 0.01986, 0.9036, 0.01986, 0.9036, 0.01986, 0.9036, 0.01986, 0.9036, 0.01986, 0.9036, 0.01986, 0.9036, 0.01986, 0.9036, 0.01986, 0.9036, 0.01986, 0.9036, 0.01986, 0.9036, 0.01986, 0.9036, 0.01986, 0.9036, 0.01986, 0.9036, 0.01986, 0.9036, 0.01986, 0.9036, 0.01986, 0.9036, 0.01986, 0.9036, 0.01986, 0.9036, 0.01986, 0.9036, 0.01986, 0.9036, 0.01986, 0.9036, 0.01986, 0.9036, 0.01986, 0.9036, 0.01986, 0.9036, 0.01986, 0.9036, 0.01986, 0.9036, 0.01986, 0.9036, 0.01986, 0.9036, 0.01986, 0.9036, 0.01986, 0.9036, 0.01986, 0.9036, 0.01986, 0.9036, 0.01986, 0.9036, 0.01986, 0.9036, 0.01986, 0.9036, 0.01986, 0.9036, 0.01986, 0.9036, 0.01986, 0.9036, 0.01986, 0.9036, 0.01986, 0.9036, 0.01986, 0.9036, 0.01986, 0.9036, 0.01986, 0.9036, 0.01986, 0.9036, 0.01986, 0.9036, 0.01986, 0.9036, 0.01986, 0.9036, 0.01986, 0.9036, 0.01986, 0.9036, 0.01986, 0.9036, 0.01986, 0.9036, 0.01986, 0.9036, 0.01986, 0.9036, 0.01986, 0.9036, 0.01986, 0.9036, 0.01986, 0.9036, 0.01986, 0.9036, 0.01986, 0.9036, 0.01986, 0.9036, 0.01986, 0.9036, 0.01986, 0.9036, 0.01986, 0.9036, 0.01986, 0.9036, 0.01986, 0.9036, 0.01986, 0.9036, 0.01986, 0.9036, 0.01986, 0.9036, 0.01986, 0.9036, 0.01986, 0.9036, 0.01986, 0.9036, 0.01986, 0.9036, 0.01986, 0.9036, 0.01986, 0.9036, 0.01986, 0.9036, 0.01986, 0.9036, 0.01986, 0.9036, 0.01986, 0.9036, 0.01986, 0.9036, 0.01986, 0.9036, 0.01986, 0.9036, 0.01986, 0.9036, 0.01986, 0.9036, 0.01986, 0.9036, 0.01986, 0.9036, 0.01986, 0.9036, 0.01986, 0.9036, 0.01986, 0.9036, 0.01986, 0.9036, 0.01986, 0.9036, 0.01986, 0.9036, 0.01986, 0.9036, 0.01516, 0.9179, 0.01516, 0.9179, 0.01516, 0.9179, 0.01516, 0.9179, 0.01516, 0.9179, 0.01516, 0.9179, 0.01516, 0.9179, 0.01516, 0.9179, 0.01516, 0.9179, 0.01516, 0.9179, 0.01516, 0.9179, 0.01516, 0.9179, 0.01516, 0.9179, 0.01516, 0.9179, 0.01516, 0.9179, 0.01516, 0.9179, 0.01516, 0.9179, 0.01516, 0.9179, 0.01516, 0.9179, 0.01516, 0.9179, 0.01516, 0.9179, 0.01516, 0.9179, 0.01516, 0.9179, 0.01516, 0.9179, 0.01516, 0.9179, 0.01516, 0.9179, 0.01516, 0.9179, 0.01516, 0.9179, 0.01593, 0.9325, 0.01593, 0.9325, 0.01593, 0.9325, 0.01593, 0.9325, 0.01516, 0.9179, 0.01516, 0.9179, 0.01516, 0.9179, 0.01516, 0.9179, 0.01516, 0.9179, 0.01516, 0.9179, 0.01516, 0.9179, 0.01516, 0.9179, 0.01516, 0.9179, 0.01516, 0.9179, 0.01516, 0.9179, 0.01516, 0.9179, 0.01516, 0.9179, 0.01516, 0.9179, 0.01516, 0.9179, 0.01516, 0.9179, 0.01516, 0.9179, 0.01516, 0.9179, 0.01516, 0.9179, 0.01516, 0.9179, 0.01516, 0.9179, 0.01516, 0.9179, 0.01516, 0.9179, 0.01516, 0.9179, 0.01516, 0.9179, 0.01516, 0.9179, 0.01516, 0.9179, 0.01516, 0.9179, 0.01593, 0.9325, 0.01593, 0.9325, 0.01593, 0.9325, 0.01593, 0.9325, 0.01593, 0.9325, 0.01593, 0.9325, 0.01593, 0.9325, 0.01593, 0.9325, 0.01593, 0.9325, 0.01593, 0.9325, 0.01593, 0.9325, 0.01593, 0.9325, 0.01593, 0.9325, 0.01593, 0.9325, 0.01593, 0.9325, 0.01593, 0.9325, 0.01593, 0.9325, 0.01593, 0.9325, 0.01593, 0.9325, 0.01593, 0.9325, 0.01593, 0.9325, 0.01593, 0.9325, 0.01593, 0.9325, 0.01593, 0.9325, 0.01593, 0.9325, 0.01593, 0.9325, 0.01593, 0.9325, 0.01593, 0.9325, 0.01593, 0.9325, 0.01593, 0.9325, 0.01593, 0.9325, 0.01593, 0.9325, 0.01593, 0.9325, 0.01593, 0.9325, 0.01593, 0.9325, 0.01593, 0.9325, 0.016, 0.9179, 0.016, 0.9179, 0.016, 0.9179, 0.016, 0.9179, 0.016, 0.9179, 0.016, 0.9179, 0.016, 0.9179, 0.016, 0.9179, 0.016, 0.9179, 0.016, 0.9179, 0.016, 0.9179, 0.016, 0.9179, 0.016, 0.9179, 0.016, 0.9179, 0.016, 0.9179, 0.016, 0.9179, 0.016, 0.9179, 0.016, 0.9179, 0.016, 0.9179, 0.016, 0.9179, 0.016, 0.9179, 0.016, 0.9179, 0.016, 0.9179, 0.016, 0.9179, 0.016, 0.9179, 0.016, 0.9179, 0.016, 0.9179, 0.016, 0.9179, 0.016, 0.9179, 0.016, 0.9179, 0.016, 0.9179, 0.016, 0.9179, 0.016, 0.9179, 0.016, 0.9179, 0.016, 0.9179, 0.016, 0.9179, 0.016, 0.9179, 0.016, 0.9179, 0.016, 0.9179, 0.016, 0.9179, 0.016, 0.9179, 0.016, 0.9179, 0.016, 0.9179, 0.016, 0.9179, 0.016, 0.9179, 0.016, 0.9179, 0.016, 0.9179, 0.016, 0.9179, 0.016, 0.9179, 0.016, 0.9179, 0.016, 0.9179, 0.016, 0.9179, 0.016, 0.9179, 0.016, 0.9179, 0.016, 0.9179, 0.016, 0.9179, 0.016, 0.9179, 0.016, 0.9179, 0.016, 0.9179, 0.016, 0.9179, 0.016, 0.9179, 0.016, 0.9179, 0.016, 0.9179, 0.016, 0.9179, 0.016, 0.9179, 0.016, 0.9179, 0.016, 0.9179, 0.016, 0.9179, 0.01976, 0.9246, 0.01976, 0.9246, 0.01976, 0.9246, 0.01976, 0.9246, 0.01976, 0.9246, 0.01976, 0.9246, 0.01976, 0.9246, 0.01976, 0.9246, 0.01976, 0.9246, 0.01976, 0.9246, 0.01976, 0.9246, 0.01976, 0.9246, 0.01976, 0.9246, 0.01976, 0.9246, 0.01976, 0.9246, 0.01976, 0.9246, 0.01976, 0.9246, 0.01976, 0.9246, 0.01976, 0.9246, 0.01976, 0.9246, 0.01976, 0.9246, 0.01976, 0.9246, 0.01976, 0.9246, 0.01976, 0.9246, 0.01976, 0.9246, 0.01976, 0.9246, 0.01976, 0.9246, 0.01976, 0.9246, 0.01976, 0.9246, 0.01976, 0.9246, 0.01976, 0.9246, 0.01976, 0.9246, 0.01976, 0.9246, 0.01976, 0.9246, 0.01976, 0.9246, 0.01976, 0.9246, 0.01976, 0.9246, 0.01976, 0.9246, 0.01976, 0.9246, 0.01976, 0.9246, 0.01976, 0.9246, 0.01976, 0.9246, 0.01976, 0.9246, 0.01976, 0.9246, 0.01976, 0.9246, 0.01976, 0.9246, 0.01976, 0.9246, 0.01976, 0.9246, 0.01976, 0.9246, 0.01976, 0.9246, 0.01976, 0.9246, 0.01976, 0.9246, 0.01593, 0.9325, 0.01593, 0.9325, 0.01593, 0.9325, 0.01593, 0.9325, 0.01593, 0.9325, 0.01593, 0.9325, 0.01593, 0.9325, 0.01593, 0.9325, 0.01593, 0.9325, 0.01593, 0.9325, 0.01593, 0.9325, 0.01593, 0.9325, 0.01593, 0.9325, 0.01593, 0.9325, 0.01593, 0.9325, 0.01593, 0.9325, 0.01593, 0.9325, 0.01593, 0.9325, 0.01593, 0.9325, 0.01593, 0.9325, 0.01593, 0.9325, 0.01593, 0.9325, 0.01593, 0.9325, 0.01593, 0.9325, 0.01593, 0.9325, 0.01593, 0.9325, 0.01593, 0.9325, 0.01593, 0.9325, 0.01593, 0.9325, 0.01593, 0.9325, 0.01593, 0.9325, 0.01593, 0.9325, 0.01593, 0.9325, 0.01593, 0.9325, 0.01593, 0.9325, 0.01593, 0.9325, 0.01593, 0.9325, 0.01593, 0.9325, 0.01593, 0.9325, 0.01593, 0.9325, 0.01593, 0.9325, 0.01593, 0.9325, 0.01593, 0.9325, 0.01593, 0.9325, 0.01593, 0.9325, 0.01593, 0.9325, 0.01593, 0.9325, 0.01593, 0.9325, 0.01593, 0.9325, 0.01593, 0.9325, 0.01593, 0.9325, 0.01593, 0.9325, 0.01593, 0.9325, 0.01593, 0.9325, 0.01593, 0.9325, 0.01593, 0.9325, 0.01593, 0.9325, 0.01593, 0.9325, 0.01593, 0.9325, 0.01593, 0.9325, 0.01593, 0.9325, 0.01593, 0.9325, 0.01593, 0.9325, 0.01593, 0.9325, 0.01593, 0.9325, 0.01593, 0.9325, 0.01593, 0.9325, 0.01593, 0.9325, 0.01593, 0.9325, 0.01593, 0.9325, 0.01593, 0.9325, 0.01593, 0.9325, 0.01593, 0.9325, 0.01593, 0.9325, 0.01593, 0.9325, 0.01593, 0.9325, 0.01593, 0.9325, 0.01593, 0.9325, 0.01593, 0.9325, 0.01593, 0.9325, 0.01593, 0.9325, 0.01593, 0.9325, 0.01593, 0.9325, 0.01593, 0.9325, 0.01593, 0.9325, 0.01593, 0.9325, 0.01593, 0.9325, 0.01593, 0.9325, 0.01593, 0.9325, 0.01593, 0.9325, 0.01593, 0.9325, 0.01593, 0.9325, 0.01593, 0.9325, 0.01593, 0.9325, 0.01593, 0.9325, 0.01593, 0.9325, 0.01593, 0.9325, 0.01593, 0.9325, 0.01593, 0.9325, 0.01593, 0.9325, 0.01593, 0.9325, 0.01593, 0.9325, 0.01593, 0.9325, 0.01593, 0.9325, 0.01593, 0.9325, 0.01593, 0.9325, 0.01593, 0.9325, 0.01593, 0.9325, 0.01593, 0.9325, 0.01593, 0.9325, 0.01593, 0.9325, 0.01593, 0.9325, 0.01593, 0.9325, 0.01593, 0.9325, 0.01593, 0.9325, 0.01593, 0.9325, 0.01593, 0.9325, 0.01593, 0.9325, 0.01593, 0.9325, 0.01593, 0.9325, 0.01593, 0.9325, 0.01593, 0.9325, 0.01593, 0.9325, 0.01593, 0.9325, 0.01593, 0.9325, 0.01593, 0.9325, 0.01593, 0.9325, 0.01593, 0.9325, 0.01593, 0.9325, 0.01593, 0.9325, 0.01593, 0.9325, 0.01593, 0.9325, 0.01593, 0.9325, 0.01593, 0.9325, 0.01593, 0.9325, 0.01593, 0.9325, 0.01593, 0.9325, 0.01593, 0.9325, 0.01593, 0.9325, 0.01593, 0.9325, 0.01593, 0.9325, 0.01593, 0.9325, 0.01593, 0.9325, 0.01593, 0.9325, 0.01593, 0.9325, 0.01593, 0.9325, 0.01593, 0.9325, 0.01593, 0.9325, 0.01593, 0.9325, 0.01593, 0.9325, 0.01593, 0.9325, 0.01593, 0.9325, 0.01593, 0.9325, 0.01593, 0.9325, 0.01593, 0.9325, 0.01593, 0.9325, 0.01593, 0.9325, 0.01593, 0.9325, 0.01593, 0.9325, 0.01593, 0.9325, 0.01593, 0.9325, 0.01593, 0.9325, 0.01593, 0.9325, 0.01593, 0.9325, 0.01593, 0.9325, 0.01593, 0.9325, 0.01593, 0.9325, 0.01593, 0.9325, 0.01593, 0.9325, 0.01593, 0.9325, 0.01593, 0.9325, 0.01593, 0.9325, 0.01593, 0.9325, 0.01593, 0.9325, 0.01593, 0.9325, 0.01593, 0.9325, 0.01593, 0.9325, 0.01593, 0.9325, 0.01593, 0.9325, 0.01593, 0.9325, 0.01593, 0.9325, 0.01593, 0.9325, 0.01593, 0.9325, 0.01593, 0.9325, 0.01593, 0.9325, 0.01593, 0.9325, 0.01593, 0.9325, 0.01593, 0.9325, 0.01593, 0.9325, 0.01593, 0.9325, 0.01593, 0.9325, 0.01593, 0.9325, 0.01593, 0.9325, 0.01593, 0.9325, 0.01593, 0.9325, 0.01593, 0.9325, 0.01593, 0.9325, 0.01593, 0.9325, 0.01593, 0.9325, 0.01593, 0.9325, 0.01593, 0.9325, 0.01593, 0.9325, 0.01593, 0.9325, 0.01593, 0.9325, 0.01593, 0.9325, 0.01593, 0.9325, 0.01593, 0.9325, 0.01593, 0.9325, 0.01593, 0.9325, 0.01593, 0.9325, 0.01593, 0.9325, 0.01593, 0.9325, 0.01593, 0.9325, 0.01593, 0.9325, 0.01593, 0.9325, 0.01593, 0.9325, 0.01593, 0.9325, 0.01593, 0.9325, 0.01593, 0.9325, 0.01593, 0.9325, 0.01593, 0.9325, 0.01593, 0.9325, 0.01593, 0.9325, 0.01593, 0.9325, 0.01593, 0.9325, 0.01593, 0.9325, 0.01593, 0.9325, 0.01593, 0.9325, 0.01593, 0.9325, 0.01593, 0.9325, 0.01593, 0.9325, 0.01593, 0.9325, 0.01593, 0.9325, 0.01593, 0.9325, 0.01593, 0.9325, 0.01593, 0.9325, 0.01593, 0.9325, 0.01593, 0.9325, 0.01593, 0.9325, 0.01593, 0.9325, 0.01593, 0.9325, 0.01593, 0.9325, 0.01593, 0.9325, 0.01593, 0.9325, 0.01593, 0.9325, 0.01593, 0.9325, 0.01593, 0.9325, 0.01593, 0.9325, 0.01593, 0.9325, 0.01593, 0.9325, 0.01593, 0.9325, 0.01593, 0.9325, 0.01593, 0.9325, 0.01593, 0.9325, 0.01593, 0.9325, 0.01593, 0.9325, 0.01593, 0.9325, 0.01593, 0.9325, 0.01593, 0.9325, 0.01593, 0.9325, 0.01593, 0.9325, 0.01593, 0.9325, 0.01593, 0.9325, 0.01593, 0.9325, 0.01593, 0.9325, 0.01593, 0.9325, 0.01593, 0.9325, 0.01593, 0.9325, 0.01593, 0.9325, 0.01593, 0.9325, 0.01593, 0.9325, 0.01593, 0.9325, 0.01593, 0.9325, 0.01593, 0.9325, 0.01593, 0.9325, 0.01593, 0.9325, 0.01593, 0.9325, 0.01593, 0.9325, 0.01593, 0.9325, 0.01593, 0.9325, 0.01593, 0.9325, 0.01593, 0.9325, 0.01593, 0.9325, 0.01593, 0.9325, 0.01593, 0.9325, 0.01593, 0.9325, 0.01593, 0.9325, 0.01593, 0.9325, 0.01593, 0.9325, 0.01593, 0.9325, 0.01593, 0.9325, 0.01593, 0.9325, 0.01593, 0.9325, 0.01593, 0.9325, 0.01593, 0.9325, 0.01593, 0.9325, 0.01593, 0.9325, 0.01593, 0.9325, 0.01593, 0.9325, 0.01593, 0.9325, 0.01593, 0.9325, 0.01593, 0.9325, 0.01593, 0.9325, 0.01593, 0.9325, 0.01593, 0.9325, 0.01593, 0.9325, 0.01593, 0.9325, 0.01593, 0.9325, 0.01593, 0.9325, 0.01593, 0.9325, 0.01593, 0.9325, 0.01593, 0.9325, 0.01593, 0.9325, 0.01593, 0.9325, 0.01593, 0.9325, 0.01593, 0.9325, 0.01593, 0.9325, 0.01593, 0.9325, 0.01593, 0.9325, 0.01593, 0.9325, 0.01593, 0.9325, 0.01593, 0.9325, 0.01593, 0.9325, 0.01593, 0.9325, 0.01593, 0.9325, 0.01593, 0.9325, 0.01593, 0.9325, 0.01593, 0.9325, 0.01593, 0.9325, 0.01593, 0.9325, 0.01593, 0.9325, 0.01593, 0.9325, 0.01593, 0.9325, 0.01593, 0.9325, 0.01593, 0.9325, 0.01593, 0.9325, 0.01593, 0.9325, 0.01593, 0.9325, 0.01593, 0.9325, 0.01593, 0.9325, 0.01593, 0.9325, 0.01593, 0.9325, 0.01593, 0.9325, 0.01593, 0.9325, 0.01593, 0.9325, 0.01593, 0.9325, 0.01593, 0.9325, 0.01593, 0.9325, 0.01593, 0.9325, 0.01593, 0.9325, 0.01593, 0.9325, 0.01593, 0.9325, 0.01593, 0.9325, 0.01593, 0.9325, 0.01593, 0.9325, 0.01593, 0.9325, 0.01593, 0.9325, 0.01593, 0.9325, 0.01593, 0.9325, 0.01593, 0.9325, 0.01593, 0.9325, 0.01593, 0.9325, 0.01593, 0.9325, 0.01593, 0.9325, 0.01593, 0.9325, 0.01593, 0.9325, 0.01593, 0.9325, 0.01593, 0.9325, 0.01593, 0.9325, 0.01593, 0.9325, 0.01593, 0.9325, 0.01593, 0.9325, 0.01593, 0.9325, 0.01593, 0.9325, 0.01593, 0.9325, 0.01593, 0.9325, 0.01593, 0.9325, 0.01593, 0.9325, 0.01593, 0.9325, 0.01593, 0.9325, 0.01593, 0.9325, 0.01593, 0.9325, 0.01593, 0.9325, 0.01593, 0.9325, 0.01593, 0.9325, 0.01593, 0.9325, 0.01593, 0.9325, 0.01593, 0.9325, 0.01593, 0.9325, 0.01593, 0.9325, 0.01593, 0.9325, 0.01593, 0.9325, 0.01593, 0.9325, 0.01593, 0.9325, 0.01593, 0.9325, 0.01593, 0.9325, 0.01593, 0.9325, 0.01593, 0.9325, 0.01593, 0.9325, 0.01593, 0.9325, 0.01593, 0.9325, 0.01593, 0.9325, 0.01516, 0.9179, 0.01516, 0.9179, 0.01516, 0.9179, 0.01516, 0.9179, 0.01516, 0.9179, 0.01516, 0.9179, 0.01516, 0.9179, 0.01516, 0.9179, 0.01516, 0.9179, 0.01516, 0.9179, 0.01516, 0.9179, 0.01516, 0.9179, 0.01516, 0.9179, 0.01516, 0.9179, 0.01516, 0.9179, 0.01516, 0.9179, 0.01516, 0.9179, 0.01516, 0.9179, 0.01516, 0.9179, 0.01516, 0.9179, 0.01516, 0.9179, 0.01516, 0.9179, 0.01516, 0.9179, 0.01516, 0.9179, 0.01516, 0.9179, 0.01516, 0.9179, 0.01516, 0.9179, 0.01516, 0.9179, 0.01516, 0.9179, 0.01516, 0.9179, 0.01516, 0.9179, 0.01516, 0.9179, 0.01516, 0.9179, 0.01516, 0.9179, 0.01516, 0.9179, 0.01516, 0.9179, 0.01516, 0.9179, 0.01516, 0.9179, 0.01516, 0.9179, 0.01516, 0.9179, 0.01516, 0.9179, 0.01516, 0.9179, 0.01516, 0.9179, 0.01516, 0.9179, 0.01516, 0.9179, 0.01516, 0.9179, 0.01516, 0.9179, 0.01516, 0.9179, 0.01516, 0.9179, 0.01516, 0.9179, 0.01516, 0.9179, 0.01516, 0.9179, 0.01516, 0.9179, 0.01516, 0.9179, 0.01516, 0.9179, 0.01516, 0.9179, 0.01516, 0.9179, 0.01516, 0.9179, 0.01516, 0.9179, 0.01516, 0.9179, 0.01516, 0.9179, 0.01516, 0.9179, 0.01516, 0.9179, 0.01516, 0.9179, 0.01516, 0.9179, 0.01516, 0.9179, 0.01516, 0.9179, 0.01516, 0.9179, 0.01516, 0.9179, 0.01516, 0.9179, 0.01516, 0.9179, 0.01516, 0.9179, 0.01516, 0.9179, 0.01516, 0.9179, 0.01516, 0.9179, 0.01516, 0.9179, 0.01516, 0.9179, 0.01516, 0.9179, 0.01516, 0.9179, 0.01516, 0.9179, 0.01516, 0.9179, 0.01516, 0.9179, 0.01516, 0.9179, 0.01516, 0.9179, 0.01516, 0.9179, 0.01516, 0.9179, 0.01516, 0.9179, 0.01516, 0.9179, 0.01516, 0.9179, 0.01516, 0.9179, 0.01516, 0.9179, 0.01516, 0.9179, 0.01516, 0.9179, 0.01516, 0.9179, 0.01516, 0.9179, 0.01516, 0.9179, 0.01516, 0.9179, 0.01516, 0.9179, 0.01516, 0.9179, 0.01516, 0.9179, 0.01516, 0.9179, 0.01516, 0.9179, 0.01516, 0.9179, 0.01516, 0.9179, 0.01516, 0.9179, 0.01516, 0.9179, 0.01516, 0.9179, 0.01516, 0.9179, 0.01516, 0.9179, 0.01516, 0.9179, 0.01516, 0.9179, 0.01516, 0.9179, 0.01516, 0.9179, 0.01516, 0.9179, 0.01516, 0.9179, 0.01516, 0.9179, 0.01516, 0.9179, 0.01516, 0.9179, 0.01516, 0.9179, 0.01516, 0.9179, 0.01516, 0.9179, 0.01516, 0.9179, 0.01516, 0.9179, 0.01516, 0.9179, 0.01516, 0.9179, 0.01516, 0.9179, 0.01516, 0.9179, 0.01516, 0.9179, 0.01516, 0.9179, 0.01516, 0.9179, 0.01516, 0.9179, 0.01516, 0.9179, 0.01516, 0.9179, 0.01516, 0.9179, 0.01516, 0.9179, 0.01516, 0.9179, 0.01516, 0.9179, 0.01516, 0.9179, 0.01516, 0.9179, 0.01516, 0.9179, 0.01516, 0.9179, 0.01516, 0.9179, 0.01516, 0.9179, 0.01516, 0.9179])
me_usp.materials.append(mat_color_palette)
me_usp.use_remesh_preserve_volume = False
me_usp.use_remesh_preserve_attributes = False
me_usp.use_mirror_vertex_groups = False
me_usp.update()
me_mag = bpy.data.meshes.new('Mag')
me_mag.from_pydata([(-1.553, -0.3984, -1.215), (-1.553, -0.3984, 0.5144), (-1.553, 0.3984, -1.215), (-1.553, 0.3984, 0.5144), (1.398, -0.6168, -1.215), (1.319, -0.6168, 0.5144), (1.398, 0.6168, -1.215), (1.319, 0.6168, 0.5144), (-1.229, 0.6168, -1.215), (-1.24, 0.6168, 0.5144), (-1.229, -0.6168, -1.215), (-1.24, -0.6168, 0.5144), (-1.147, 0.5466, 0.5144), (1.291, 0.5466, 0.5144), (1.291, -0.5466, 0.5144), (-1.147, -0.5466, 0.5144), (-2.747, 0.458, 29.21), (-0.5821, 0.458, 31.82), (-0.5821, -0.458, 31.82), (-2.747, -0.458, 29.21), (1.455, 0.516, 0.5144), (1.533, 0.516, -1.215), (1.533, -0.516, -1.215), (1.455, -0.516, 0.5144), (-1.652, 0.458, 32.1), (-1.652, -0.458, 32.1), (-0.4684, 0.3363, 30.15), (-0.4684, -0.3363, 30.15), (-2.64, 0.3363, 27.54), (-2.64, -0.3363, 27.54), (-1.468, 0.3363, 29.34), (-0.5821, -0.3972, 31.82), (-2.747, -0.3972, 29.21), (-1.652, -0.3972, 32.1), (-0.5821, 0.3972, 31.82), (-2.747, 0.3972, 29.21), (-1.652, 0.3972, 32.1), (-2.422, -0.3173, 25.3), (-2.613, -0.3173, 28.61), (-2.422, 0.3173, 25.3), (-2.613, 0.3173, 28.61), (-0.4131, -0.3173, 27.78), (-0.6046, -0.3173, 31.09), (-0.4131, 0.3173, 27.78), (-0.6046, 0.3173, 31.09), (-2.416, 0.2036, 25.2), (-2.416, -0.2036, 25.2), (-2.602, -0.2036, 28.42), (-2.602, 0.2036, 28.42), (-0.407, -0.2036, 27.68), (-0.407, 0.2036, 27.68), (-0.5934, 0.2036, 30.9), (-0.5934, -0.2036, 30.9), (-1.08, 0.2323, 30.45), (-1.867, 0.2323, 29.5), (-1.133, 0.1449, 31.26), (-1.92, 0.1449, 30.31), (-1.147, -0.0517, 31.46), (-1.934, -0.0517, 30.51), (-1.109, -0.2093, 30.9), (-1.897, -0.2093, 29.95), (-1.05, -0.2093, 30.01), (-1.837, -0.2093, 29.05), (-1.026, 0.1449, 29.65), (-1.813, 0.1449, 28.69), (-0.9958, 0.2108, 30.56), (-1.045, 0.1314, 31.29), (-1.057, -0.0469, 31.47), (-1.023, -0.1899, 30.96), (-0.9687, -0.1899, 30.15), (-0.947, 0.1314, 29.82), (-0.9958, 0.2376, 30.56), (-1.051, 0.1482, 31.38), (-1.064, -0.05288, 31.59), (-1.026, -0.2141, 31.02), (-0.9652, -0.2141, 30.1), (-0.9407, 0.1482, 29.73), (-0.9481, 0.2376, 30.61), (-1.003, 0.1482, 31.44), (-1.017, -0.05288, 31.65), (-0.9786, -0.2141, 31.07), (-0.9176, -0.2141, 30.15), (-0.8795, -0.05288, 29.58), (-0.8931, 0.1482, 29.79), (-1.867, 0.2155, 29.5), (-1.917, 0.1343, 30.25), (-1.929, -0.04795, 30.44), (-1.894, -0.1941, 29.92), (-1.839, -0.1941, 29.08), (-1.817, 0.1343, 28.75), (-2.099, 0.187, 29.22), (-2.143, 0.1166, 29.87), (-2.153, -0.04162, 30.03), (-2.123, -0.1685, 29.58), (-2.075, -0.1685, 28.86), (-2.045, -0.04162, 28.41), (-2.056, 0.1166, 28.57), (-2.366, 0.0872, 28.89), (-2.387, 0.05437, 29.2), (-2.392, -0.0194, 29.27), (-2.378, -0.07856, 29.06), (-2.355, -0.07856, 28.73), (-2.341, -0.0194, 28.52), (-2.346, 0.05437, 28.59)], [], [(5, 4, 22, 23), (10, 11, 1, 0), (14, 18, 25), (15, 19, 32), (13, 17, 34), (6, 7, 20, 21), (2, 3, 9, 8), (13, 24, 17), (31, 33, 25, 18), (11, 5, 14, 15), (15, 14, 25, 19), (8, 9, 7, 6), (13, 12, 16, 24), (33, 32, 19, 25), (4, 5, 11, 10), (7, 9, 12, 13), (36, 35, 28, 30), (30, 28, 29, 27), (8, 6, 4, 10), (34, 36, 30, 26), (26, 30, 27), (2, 8, 10, 0), (7, 5, 23, 20), (4, 6, 21, 22), (21, 20, 23, 22), (14, 27, 31), (14, 13, 26, 27), (12, 28, 35), (12, 15, 29, 28), (5, 7, 13, 14), (9, 11, 15, 12), (9, 3, 1, 11), (0, 1, 3, 2), (14, 31, 18), (27, 29, 32, 33), (27, 33, 31), (15, 32, 29), (12, 35, 16), (17, 24, 36, 34), (24, 16, 35, 36), (13, 34, 26), (45, 48, 40, 39), (39, 40, 44, 43), (49, 52, 42, 41), (41, 42, 38, 37), (52, 47, 38, 42), (44, 40, 48, 51), (51, 48, 47, 52), (43, 44, 51, 50), (50, 51, 52, 49), (37, 38, 47, 46), (46, 47, 48, 45), (53, 54, 56, 55), (55, 56, 58, 57), (57, 58, 60, 59), (59, 60, 62, 61), (63, 64, 54, 53), (59, 61, 69, 68), (65, 66, 72, 71), (55, 57, 67, 66), (63, 53, 65, 70), (57, 59, 68, 67), (53, 55, 66, 65), (76, 71, 77, 83), (68, 69, 75, 74), (66, 67, 73, 72), (70, 65, 71, 76), (67, 68, 74, 73), (73, 74, 80, 79), (71, 72, 78, 77), (74, 75, 81, 80), (72, 73, 79, 78), (77, 78, 79, 80, 81, 82, 83), (88, 87, 93, 94), (62, 60, 87, 88), (54, 64, 89, 84), (58, 56, 85, 86), (56, 54, 84, 85), (60, 58, 86, 87), (91, 90, 97, 98), (86, 85, 91, 92), (84, 89, 96, 90), (87, 86, 92, 93), (85, 84, 90, 91), (94, 93, 100, 101), (92, 91, 98, 99), (90, 96, 103, 97), (95, 94, 101, 102), (93, 92, 99, 100), (98, 97, 103, 102, 101, 100, 99)])
_uv = me_mag.uv_layers.new(name='UVMap')
_uv.uv.foreach_set('vector', [0.01201, 0.8681, 0.01201, 0.8681, 0.01201, 0.8681, 0.01201, 0.8681, 0.01201, 0.8681, 0.01201, 0.8681, 0.01201, 0.8681, 0.01201, 0.8681, 0.01201, 0.8681, 0.01201, 0.8681, 0.01201, 0.8681, 0.01201, 0.8681, 0.01201, 0.8681, 0.01201, 0.8681, 0.01201, 0.8681, 0.01201, 0.8681, 0.01201, 0.8681, 0.01201, 0.8681, 0.01201, 0.8681, 0.01201, 0.8681, 0.01201, 0.8681, 0.01201, 0.8681, 0.01201, 0.8681, 0.01201, 0.8681, 0.01201, 0.8681, 0.01201, 0.8681, 0.01201, 0.8681, 0.01201, 0.8681, 0.01201, 0.8681, 0.01201, 0.8681, 0.01201, 0.8681, 0.01201, 0.8681, 0.01201, 0.8681, 0.01201, 0.8681, 0.01201, 0.8681, 0.01201, 0.8681, 0.01201, 0.8681, 0.01201, 0.8681, 0.01201, 0.8681, 0.01201, 0.8681, 0.01201, 0.8681, 0.01201, 0.8681, 0.01201, 0.8681, 0.01201, 0.8681, 0.01201, 0.8681, 0.01201, 0.8681, 0.01201, 0.8681, 0.01201, 0.8681, 0.01201, 0.8681, 0.01201, 0.8681, 0.01201, 0.8681, 0.01201, 0.8681, 0.01201, 0.8681, 0.01201, 0.8681, 0.01201, 0.8681, 0.01201, 0.8681, 0.01201, 0.8681, 0.01201, 0.8681, 0.01201, 0.8681, 0.01201, 0.8681, 0.01201, 0.8681, 0.01201, 0.8681, 0.01201, 0.8681, 0.01201, 0.8681, 0.01201, 0.8681, 0.01201, 0.8681, 0.01201, 0.8681, 0.01201, 0.8681, 0.01201, 0.8681, 0.01201, 0.8681, 0.01201, 0.8681, 0.01201, 0.8681, 0.01201, 0.8681, 0.01201, 0.8681, 0.01201, 0.8681, 0.01201, 0.8681, 0.01201, 0.8681, 0.01201, 0.8681, 0.01201, 0.8681, 0.01201, 0.8681, 0.01201, 0.8681, 0.01201, 0.8681, 0.01201, 0.8681, 0.01201, 0.8681, 0.01201, 0.8681, 0.01201, 0.8681, 0.01201, 0.8681, 0.01201, 0.8681, 0.01201, 0.8681, 0.01201, 0.8681, 0.01201, 0.8681, 0.01201, 0.8681, 0.01201, 0.8681, 0.01201, 0.8681, 0.01201, 0.8681, 0.01201, 0.8681, 0.01201, 0.8681, 0.01201, 0.8681, 0.01201, 0.8681, 0.01201, 0.8681, 0.01201, 0.8681, 0.01201, 0.8681, 0.01201, 0.8681, 0.01201, 0.8681, 0.01201, 0.8681, 0.01201, 0.8681, 0.01201, 0.8681, 0.01201, 0.8681, 0.01201, 0.8681, 0.01201, 0.8681, 0.01201, 0.8681, 0.01201, 0.8681, 0.01201, 0.8681, 0.01201, 0.8681, 0.01201, 0.8681, 0.01201, 0.8681, 0.01201, 0.8681, 0.01201, 0.8681, 0.01201, 0.8681, 0.01201, 0.8681, 0.01201, 0.8681, 0.01201, 0.8681, 0.01201, 0.8681, 0.01201, 0.8681, 0.01201, 0.8681, 0.01201, 0.8681, 0.01201, 0.8681, 0.01201, 0.8681, 0.01201, 0.8681, 0.01201, 0.8681, 0.01201, 0.8681, 0.01201, 0.8681, 0.01201, 0.8681, 0.01201, 0.8681, 0.01201, 0.8681, 0.01201, 0.8681, 0.01201, 0.8681, 0.01201, 0.8681, 0.01201, 0.8681, 0.01201, 0.8681, 0.01201, 0.8681, 0.01201, 0.8681, 0.01201, 0.8681, 0.01201, 0.8681, 0.01201, 0.8681, 0.01201, 0.8681, 0.01201, 0.8681, 0.01201, 0.8681, 0.01201, 0.8681, 0.01201, 0.8681, 0.01201, 0.8681, 0.01201, 0.8681, 0.01589, 0.8433, 0.01589, 0.8433, 0.01589, 0.8433, 0.01589, 0.8433, 0.01589, 0.8433, 0.01589, 0.8433, 0.01589, 0.8433, 0.01589, 0.8433, 0.01589, 0.8433, 0.01589, 0.8433, 0.01589, 0.8433, 0.01589, 0.8433, 0.01589, 0.8433, 0.01589, 0.8433, 0.01589, 0.8433, 0.01589, 0.8433, 0.01589, 0.8433, 0.01589, 0.8433, 0.01589, 0.8433, 0.01589, 0.8433, 0.01589, 0.8433, 0.01589, 0.8433, 0.01589, 0.8433, 0.01589, 0.8433, 0.01589, 0.8433, 0.01589, 0.8433, 0.01589, 0.8433, 0.01589, 0.8433, 0.01589, 0.8433, 0.01589, 0.8433, 0.01589, 0.8433, 0.01589, 0.8433, 0.01589, 0.8433, 0.01589, 0.8433, 0.01589, 0.8433, 0.01589, 0.8433, 0.01589, 0.8433, 0.01589, 0.8433, 0.01589, 0.8433, 0.01589, 0.8433, 0.01589, 0.8433, 0.01589, 0.8433, 0.01589, 0.8433, 0.01589, 0.8433, 0.6327, 0.9742, 0.6327, 0.9742, 0.6327, 0.9742, 0.6327, 0.9742, 0.6327, 0.9742, 0.6327, 0.9742, 0.6327, 0.9742, 0.6327, 0.9742, 0.6327, 0.9742, 0.6327, 0.9742, 0.6327, 0.9742, 0.6327, 0.9742, 0.6327, 0.9742, 0.6327, 0.9742, 0.6327, 0.9742, 0.6327, 0.9742, 0.6327, 0.9742, 0.6327, 0.9742, 0.6327, 0.9742, 0.6327, 0.9742, 0.6327, 0.9742, 0.6327, 0.9742, 0.6327, 0.9742, 0.6327, 0.9742, 0.6327, 0.9742, 0.6327, 0.9742, 0.6327, 0.9742, 0.6327, 0.9742, 0.6327, 0.9742, 0.6327, 0.9742, 0.6327, 0.9742, 0.6327, 0.9742, 0.6327, 0.9742, 0.6327, 0.9742, 0.6327, 0.9742, 0.6327, 0.9742, 0.6327, 0.9742, 0.6327, 0.9742, 0.6327, 0.9742, 0.6327, 0.9742, 0.6327, 0.9742, 0.6327, 0.9742, 0.6327, 0.9742, 0.6327, 0.9742, 0.6327, 0.9742, 0.6327, 0.9742, 0.6327, 0.9742, 0.6327, 0.9742, 0.6327, 0.9742, 0.6327, 0.9742, 0.6327, 0.9742, 0.6327, 0.9742, 0.6327, 0.9742, 0.6327, 0.9742, 0.6327, 0.9742, 0.6327, 0.9742, 0.6327, 0.9742, 0.6327, 0.9742, 0.6327, 0.9742, 0.6327, 0.9742, 0.6327, 0.9742, 0.6327, 0.9742, 0.6327, 0.9742, 0.6327, 0.9742, 0.6327, 0.9742, 0.6327, 0.9742, 0.6327, 0.9742, 0.6327, 0.9742, 0.6327, 0.9742, 0.6327, 0.9742, 0.6327, 0.9742, 0.6327, 0.9742, 0.6327, 0.9742, 0.6327, 0.9742, 0.6327, 0.9742, 0.6327, 0.9742, 0.6327, 0.9742, 0.6327, 0.9742, 0.6327, 0.9742, 0.6327, 0.9742, 0.6327, 0.9742, 0.6327, 0.9742, 0.6327, 0.9742, 0.6327, 0.9742, 0.6327, 0.9742, 0.6327, 0.9742, 0.6327, 0.9742, 0.633, 0.9742, 0.633, 0.9742, 0.633, 0.9742, 0.633, 0.9742, 0.6327, 0.9742, 0.6327, 0.9742, 0.6327, 0.9742, 0.6327, 0.9742, 0.6327, 0.9742, 0.6327, 0.9742, 0.6327, 0.9742, 0.6327, 0.9742, 0.6327, 0.9742, 0.6327, 0.9742, 0.6327, 0.9742, 0.6327, 0.9742, 0.6327, 0.9742, 0.6327, 0.9742, 0.6327, 0.9742, 0.6327, 0.9742, 0.6327, 0.9742, 0.6327, 0.9742, 0.6327, 0.9742, 0.6327, 0.9742, 0.633, 0.9742, 0.633, 0.9742, 0.633, 0.9742, 0.633, 0.9742, 0.633, 0.9742, 0.633, 0.9742, 0.633, 0.9742, 0.633, 0.9742, 0.633, 0.9742, 0.633, 0.9742, 0.633, 0.9742, 0.633, 0.9742, 0.633, 0.9742, 0.633, 0.9742, 0.633, 0.9742, 0.633, 0.9742, 0.633, 0.9742, 0.633, 0.9742, 0.633, 0.9742, 0.633, 0.9742, 0.633, 0.9742, 0.633, 0.9742, 0.633, 0.9742, 0.633, 0.9742, 0.633, 0.9742, 0.633, 0.9742, 0.633, 0.9742, 0.633, 0.9742, 0.633, 0.9742, 0.633, 0.9742, 0.633, 0.9742, 0.633, 0.9742, 0.633, 0.9742, 0.633, 0.9742, 0.633, 0.9742, 0.633, 0.9742, 0.633, 0.9742, 0.633, 0.9742, 0.633, 0.9742, 0.633, 0.9742, 0.633, 0.9742, 0.633, 0.9742, 0.633, 0.9742, 0.633, 0.9742, 0.633, 0.9742, 0.633, 0.9742, 0.633, 0.9742])
me_mag.materials.append(mat_color_palette)
me_mag.use_remesh_preserve_volume = False
me_mag.use_remesh_preserve_attributes = False
me_mag.use_mirror_vertex_groups = False
me_mag.update()
me_bullet = bpy.data.meshes.new('Bullet')
me_bullet.from_pydata([(0.0002775, 0.2323, -1.987), (-0.0002079, 0.2323, 1.506), (0.1972, 0.1449, -1.986), (0.1967, 0.1449, 1.507), (0.2459, -0.0517, -1.986), (0.2454, -0.0517, 1.507), (0.1096, -0.2093, -1.987), (0.1091, -0.2093, 1.506), (-0.109, -0.2093, -1.987), (-0.1095, -0.2093, 1.506), (-0.2453, -0.0517, -1.987), (-0.2458, -0.0517, 1.506), (-0.1967, 0.1449, -1.987), (-0.1972, 0.1449, 1.506), (0.0003295, 0.2108, -2.359), (0.179, 0.1314, -2.358), (0.2231, -0.0469, -2.358), (0.09948, -0.1899, -2.359), (-0.09882, -0.1899, -2.359), (-0.2225, -0.0469, -2.359), (-0.1783, 0.1314, -2.359), (0.0003295, 0.2376, -2.359), (0.2018, 0.1482, -2.358), (0.2515, -0.05288, -2.358), (0.1121, -0.2141, -2.359), (-0.1115, -0.2141, -2.359), (-0.2509, -0.05288, -2.36), (-0.2011, 0.1482, -2.359), (0.0003586, 0.2376, -2.57), (0.2018, 0.1482, -2.57), (0.2516, -0.05288, -2.57), (0.1122, -0.2141, -2.57), (-0.1114, -0.2141, -2.571), (-0.2509, -0.05288, -2.571), (-0.2011, 0.1482, -2.571), (-0.0002079, 0.2155, 1.506), (0.1824, 0.1343, 1.507), (0.2276, -0.04795, 1.507), (0.1012, -0.1941, 1.506), (-0.1016, -0.1941, 1.506), (-0.228, -0.04795, 1.506), (-0.1829, 0.1343, 1.506), (-0.0003519, 0.187, 2.539), (0.1582, 0.1166, 2.539), (0.1973, -0.04162, 2.54), (0.08763, -0.1685, 2.539), (-0.08833, -0.1685, 2.539), (-0.198, -0.04162, 2.539), (-0.1589, 0.1166, 2.539), (-0.0005164, 0.0872, 3.724), (0.0734, 0.05437, 3.724), (0.09166, -0.0194, 3.724), (0.04051, -0.07856, 3.724), (-0.04154, -0.07856, 3.724), (-0.09269, -0.0194, 3.723), (-0.07443, 0.05437, 3.723)], [], [(0, 1, 3, 2), (2, 3, 5, 4), (4, 5, 7, 6), (6, 7, 9, 8), (8, 9, 11, 10), (13, 11, 40, 41), (10, 11, 13, 12), (12, 13, 1, 0), (6, 8, 18, 17), (14, 15, 22, 21), (2, 4, 16, 15), (12, 0, 14, 20), (8, 10, 19, 18), (4, 6, 17, 16), (0, 2, 15, 14), (10, 12, 20, 19), (27, 21, 28, 34), (19, 20, 27, 26), (17, 18, 25, 24), (15, 16, 23, 22), (20, 14, 21, 27), (18, 19, 26, 25), (16, 17, 24, 23), (25, 26, 33, 32), (23, 24, 31, 30), (21, 22, 29, 28), (26, 27, 34, 33), (24, 25, 32, 31), (22, 23, 30, 29), (28, 29, 30, 31, 32, 33, 34), (39, 38, 45, 46), (9, 7, 38, 39), (1, 13, 41, 35), (5, 3, 36, 37), (11, 9, 39, 40), (3, 1, 35, 36), (7, 5, 37, 38), (43, 42, 49, 50), (37, 36, 43, 44), (35, 41, 48, 42), (40, 39, 46, 47), (38, 37, 44, 45), (36, 35, 42, 43), (41, 40, 47, 48), (48, 47, 54, 55), (46, 45, 52, 53), (44, 43, 50, 51), (42, 48, 55, 49), (47, 46, 53, 54), (45, 44, 51, 52), (50, 49, 55, 54, 53, 52, 51)])
_uv = me_bullet.uv_layers.new(name='UVMap')
_uv.uv.foreach_set('vector', [0.6327, 0.9742, 0.6327, 0.9742, 0.6327, 0.9742, 0.6327, 0.9742, 0.6327, 0.9742, 0.6327, 0.9742, 0.6327, 0.9742, 0.6327, 0.9742, 0.6327, 0.9742, 0.6327, 0.9742, 0.6327, 0.9742, 0.6327, 0.9742, 0.6327, 0.9742, 0.6327, 0.9742, 0.6327, 0.9742, 0.6327, 0.9742, 0.6327, 0.9742, 0.6327, 0.9742, 0.6327, 0.9742, 0.6327, 0.9742, 0.6327, 0.9742, 0.6327, 0.9742, 0.6327, 0.9742, 0.6327, 0.9742, 0.6327, 0.9742, 0.6327, 0.9742, 0.6327, 0.9742, 0.6327, 0.9742, 0.6327, 0.9742, 0.6327, 0.9742, 0.6327, 0.9742, 0.6327, 0.9742, 0.6327, 0.9742, 0.6327, 0.9742, 0.6327, 0.9742, 0.6327, 0.9742, 0.6327, 0.9742, 0.6327, 0.9742, 0.6327, 0.9742, 0.6327, 0.9742, 0.6327, 0.9742, 0.6327, 0.9742, 0.6327, 0.9742, 0.6327, 0.9742, 0.6327, 0.9742, 0.6327, 0.9742, 0.6327, 0.9742, 0.6327, 0.9742, 0.6327, 0.9742, 0.6327, 0.9742, 0.6327, 0.9742, 0.6327, 0.9742, 0.6327, 0.9742, 0.6327, 0.9742, 0.6327, 0.9742, 0.6327, 0.9742, 0.6327, 0.9742, 0.6327, 0.9742, 0.6327, 0.9742, 0.6327, 0.9742, 0.6327, 0.9742, 0.6327, 0.9742, 0.6327, 0.9742, 0.6327, 0.9742, 0.6327, 0.9742, 0.6327, 0.9742, 0.6327, 0.9742, 0.6327, 0.9742, 0.6327, 0.9742, 0.6327, 0.9742, 0.6327, 0.9742, 0.6327, 0.9742, 0.6327, 0.9742, 0.6327, 0.9742, 0.6327, 0.9742, 0.6327, 0.9742, 0.6327, 0.9742, 0.6327, 0.9742, 0.6327, 0.9742, 0.6327, 0.9742, 0.6327, 0.9742, 0.6327, 0.9742, 0.6327, 0.9742, 0.6327, 0.9742, 0.6327, 0.9742, 0.6327, 0.9742, 0.6327, 0.9742, 0.6327, 0.9742, 0.6327, 0.9742, 0.6327, 0.9742, 0.6327, 0.9742, 0.6327, 0.9742, 0.6327, 0.9742, 0.6327, 0.9742, 0.6327, 0.9742, 0.6327, 0.9742, 0.6327, 0.9742, 0.6327, 0.9742, 0.6327, 0.9742, 0.6327, 0.9742, 0.6327, 0.9742, 0.6327, 0.9742, 0.6327, 0.9742, 0.6327, 0.9742, 0.6327, 0.9742, 0.6327, 0.9742, 0.6327, 0.9742, 0.6327, 0.9742, 0.6327, 0.9742, 0.6327, 0.9742, 0.6327, 0.9742, 0.6327, 0.9742, 0.6327, 0.9742, 0.6327, 0.9742, 0.6327, 0.9742, 0.6327, 0.9742, 0.6327, 0.9742, 0.6327, 0.9742, 0.6327, 0.9742, 0.6327, 0.9742, 0.6327, 0.9742, 0.6327, 0.9742, 0.6327, 0.9742, 0.633, 0.9742, 0.633, 0.9742, 0.633, 0.9742, 0.633, 0.9742, 0.6327, 0.9742, 0.6327, 0.9742, 0.6327, 0.9742, 0.6327, 0.9742, 0.6327, 0.9742, 0.6327, 0.9742, 0.6327, 0.9742, 0.6327, 0.9742, 0.6327, 0.9742, 0.6327, 0.9742, 0.6327, 0.9742, 0.6327, 0.9742, 0.6327, 0.9742, 0.6327, 0.9742, 0.6327, 0.9742, 0.6327, 0.9742, 0.6327, 0.9742, 0.6327, 0.9742, 0.6327, 0.9742, 0.6327, 0.9742, 0.6327, 0.9742, 0.6327, 0.9742, 0.6327, 0.9742, 0.6327, 0.9742, 0.633, 0.9742, 0.633, 0.9742, 0.633, 0.9742, 0.633, 0.9742, 0.633, 0.9742, 0.633, 0.9742, 0.633, 0.9742, 0.633, 0.9742, 0.633, 0.9742, 0.633, 0.9742, 0.633, 0.9742, 0.633, 0.9742, 0.633, 0.9742, 0.633, 0.9742, 0.633, 0.9742, 0.633, 0.9742, 0.633, 0.9742, 0.633, 0.9742, 0.633, 0.9742, 0.633, 0.9742, 0.633, 0.9742, 0.633, 0.9742, 0.633, 0.9742, 0.633, 0.9742, 0.633, 0.9742, 0.633, 0.9742, 0.633, 0.9742, 0.633, 0.9742, 0.633, 0.9742, 0.633, 0.9742, 0.633, 0.9742, 0.633, 0.9742, 0.633, 0.9742, 0.633, 0.9742, 0.633, 0.9742, 0.633, 0.9742, 0.633, 0.9742, 0.633, 0.9742, 0.633, 0.9742, 0.633, 0.9742, 0.633, 0.9742, 0.633, 0.9742, 0.633, 0.9742, 0.633, 0.9742, 0.633, 0.9742, 0.633, 0.9742, 0.633, 0.9742, 0.633, 0.9742, 0.633, 0.9742, 0.633, 0.9742, 0.633, 0.9742, 0.633, 0.9742, 0.633, 0.9742, 0.633, 0.9742, 0.633, 0.9742, 0.633, 0.9742, 0.633, 0.9742, 0.633, 0.9742, 0.633, 0.9742])
me_bullet.materials.append(mat_color_palette)
me_bullet.use_remesh_preserve_volume = False
me_bullet.use_remesh_preserve_attributes = False
me_bullet.use_mirror_vertex_groups = False
me_bullet.update()
me_suppressor = bpy.data.meshes.new('Suppressor')
me_suppressor.from_pydata([(4.903e-07, 1.0, -3.518), (0.7071, 0.7071, -3.518), (1.0, 2.946e-07, -3.518), (0.7071, -0.7071, -3.518), (4.028e-07, -1.0, -3.518), (-0.7071, -0.7071, -3.518), (-1.0, 3.502e-07, -3.518), (-0.7071, 0.7071, -3.518), (4.838e-07, 0.6901, -3.518), (0.4879, 0.4879, -3.518), (0.6901, 3.164e-07, -3.518), (0.4879, -0.4879, -3.518), (4.235e-07, -0.6901, -3.518), (-0.4879, -0.4879, -3.518), (-0.6901, 3.548e-07, -3.518), (-0.4879, 0.4879, -3.518), (5.635e-07, 0.6901, -3.928), (0.4879, 0.4879, -3.928), (0.6901, 3.715e-07, -3.928), (0.4879, -0.4879, -3.928), (5.032e-07, -0.6901, -3.928), (-0.4879, -0.4879, -3.928), (-0.6901, 4.099e-07, -3.928), (-0.4879, 0.4879, -3.928), (2.388e-07, 1.0, -1.915), (0.7071, 0.7071, -1.915), (1.0, 1.211e-07, -1.915), (0.7071, -0.7071, -1.915), (1.514e-07, -1.0, -1.915), (-0.7071, -0.7071, -1.915), (-1.0, 1.767e-07, -1.915), (-0.7071, 0.7071, -1.915), (-0.7502, 0.7502, -1.915), (2.393e-07, 1.061, -1.915), (-1.061, 1.77e-07, -1.915), (-0.7502, -0.7502, -1.915), (1.465e-07, -1.061, -1.915), (0.7502, -0.7502, -1.915), (1.061, 1.18e-07, -1.915), (0.7502, 0.7502, -1.915), (-0.7502, 0.7502, 6.739), (-8.064e-07, 1.061, 6.739), (-1.061, -1.865e-07, 6.739), (-0.7502, -0.7502, 6.739), (-8.991e-07, -1.061, 6.739), (0.7502, -0.7502, 6.739), (1.061, -2.456e-07, 6.739), (0.7502, 0.7502, 6.739), (-0.4824, 0.4824, 6.739), (-8.191e-07, 0.6822, 6.739), (-0.6822, -1.944e-07, 6.739), (-0.4824, -0.4824, 6.739), (-8.787e-07, -0.6822, 6.739), (0.4824, -0.4824, 6.739), (0.6822, -2.324e-07, 6.739), (0.4824, 0.4824, 6.739)], [], [(31, 30, 34, 32), (5, 6, 14, 13), (11, 12, 20, 19), (3, 4, 12, 11), (6, 7, 15, 14), (1, 2, 10, 9), (4, 5, 13, 12), (7, 0, 8, 15), (0, 1, 9, 8), (2, 3, 11, 10), (16, 17, 18, 19, 20, 21, 22, 23), (9, 10, 18, 17), (14, 15, 23, 22), (12, 13, 21, 20), (10, 11, 19, 18), (8, 9, 17, 16), (15, 8, 16, 23), (13, 14, 22, 21), (7, 31, 24, 0), (6, 30, 31, 7), (5, 29, 30, 6), (4, 28, 29, 5), (3, 27, 28, 4), (2, 26, 27, 3), (1, 25, 26, 2), (0, 24, 25, 1), (36, 37, 45, 44), (26, 25, 39, 38), (28, 27, 37, 36), (30, 29, 35, 34), (24, 31, 32, 33), (25, 24, 33, 39), (27, 26, 38, 37), (29, 28, 36, 35), (46, 47, 55, 54), (34, 35, 43, 42), (33, 32, 40, 41), (39, 33, 41, 47), (37, 38, 46, 45), (35, 36, 44, 43), (32, 34, 42, 40), (38, 39, 47, 46), (44, 45, 53, 52), (42, 43, 51, 50), (41, 40, 48, 49), (47, 41, 49, 55), (45, 46, 54, 53), (43, 44, 52, 51), (40, 42, 50, 48)])
_uv = me_suppressor.uv_layers.new(name='UVMap')
_uv.uv.foreach_set('vector', [0.01154, 0.8947, 0.01154, 0.8947, 0.01154, 0.8947, 0.01154, 0.8947, 0.01154, 0.8947, 0.01154, 0.8947, 0.01154, 0.8947, 0.01154, 0.8947, 0.01154, 0.8947, 0.01154, 0.8947, 0.01154, 0.8947, 0.01154, 0.8947, 0.01154, 0.8947, 0.01154, 0.8947, 0.01154, 0.8947, 0.01154, 0.8947, 0.01154, 0.8947, 0.01154, 0.8947, 0.01154, 0.8947, 0.01154, 0.8947, 0.01154, 0.8947, 0.01154, 0.8947, 0.01154, 0.8947, 0.01154, 0.8947, 0.01154, 0.8947, 0.01154, 0.8947, 0.01154, 0.8947, 0.01154, 0.8947, 0.01154, 0.8947, 0.01154, 0.8947, 0.01154, 0.8947, 0.01154, 0.8947, 0.01154, 0.8947, 0.01154, 0.8947, 0.01154, 0.8947, 0.01154, 0.8947, 0.01154, 0.8947, 0.01154, 0.8947, 0.01154, 0.8947, 0.01154, 0.8947, 0.01154, 0.8947, 0.01154, 0.8947, 0.01154, 0.8947, 0.01154, 0.8947, 0.01154, 0.8947, 0.01154, 0.8947, 0.01154, 0.8947, 0.01154, 0.8947, 0.01154, 0.8947, 0.01154, 0.8947, 0.01154, 0.8947, 0.01154, 0.8947, 0.01154, 0.8947, 0.01154, 0.8947, 0.01154, 0.8947, 0.01154, 0.8947, 0.01154, 0.8947, 0.01154, 0.8947, 0.01154, 0.8947, 0.01154, 0.8947, 0.01154, 0.8947, 0.01154, 0.8947, 0.01154, 0.8947, 0.01154, 0.8947, 0.01154, 0.8947, 0.01154, 0.8947, 0.01154, 0.8947, 0.01154, 0.8947, 0.01154, 0.8947, 0.01154, 0.8947, 0.01154, 0.8947, 0.01154, 0.8947, 0.01154, 0.8947, 0.01154, 0.8947, 0.01154, 0.8947, 0.01154, 0.8947, 0.01154, 0.8947, 0.01154, 0.8947, 0.01154, 0.8947, 0.01154, 0.8947, 0.01154, 0.8947, 0.01154, 0.8947, 0.01154, 0.8947, 0.01154, 0.8947, 0.01154, 0.8947, 0.01154, 0.8947, 0.01154, 0.8947, 0.01154, 0.8947, 0.01154, 0.8947, 0.01154, 0.8947, 0.01154, 0.8947, 0.01154, 0.8947, 0.01154, 0.8947, 0.01154, 0.8947, 0.01154, 0.8947, 0.01154, 0.8947, 0.01154, 0.8947, 0.01154, 0.8947, 0.01154, 0.8947, 0.01154, 0.8947, 0.01154, 0.8947, 0.01154, 0.8947, 0.01154, 0.8947, 0.01154, 0.8947, 0.01154, 0.8947, 0.01154, 0.8947, 0.01154, 0.8947, 0.01154, 0.8947, 0.01154, 0.8947, 0.01154, 0.8947, 0.01154, 0.8947, 0.01154, 0.8947, 0.01154, 0.8947, 0.01154, 0.8947, 0.01154, 0.8947, 0.01154, 0.8947, 0.01154, 0.8947, 0.01154, 0.8947, 0.01154, 0.8947, 0.01154, 0.8947, 0.01154, 0.8947, 0.01154, 0.8947, 0.01154, 0.8947, 0.01154, 0.8947, 0.01154, 0.8947, 0.01154, 0.8947, 0.01154, 0.8947, 0.01154, 0.8947, 0.01154, 0.8947, 0.01154, 0.8947, 0.01154, 0.8947, 0.01154, 0.8947, 0.01154, 0.8947, 0.01154, 0.8947, 0.01154, 0.8947, 0.01154, 0.8947, 0.01154, 0.8947, 0.01154, 0.8947, 0.01154, 0.8947, 0.01154, 0.8947, 0.01154, 0.8947, 0.01154, 0.8947, 0.01154, 0.8947, 0.01154, 0.8947, 0.01154, 0.8947, 0.01154, 0.8947, 0.01154, 0.8947, 0.01154, 0.8947, 0.01154, 0.8947, 0.01154, 0.8947, 0.01154, 0.8947, 0.01154, 0.8947, 0.01154, 0.8947, 0.01154, 0.8947, 0.01154, 0.8947, 0.01154, 0.8947, 0.01154, 0.8947, 0.01154, 0.8947, 0.01154, 0.8947, 0.01154, 0.8947, 0.01154, 0.8947, 0.01154, 0.8947, 0.01154, 0.8947, 0.01154, 0.8947, 0.01154, 0.8947, 0.01154, 0.8947, 0.01154, 0.8947, 0.01154, 0.8947, 0.01154, 0.8947, 0.01154, 0.8947, 0.01154, 0.8947, 0.01154, 0.8947, 0.01154, 0.8947, 0.01154, 0.8947, 0.01154, 0.8947, 0.01154, 0.8947, 0.01154, 0.8947, 0.01154, 0.8947, 0.01154, 0.8947, 0.01154, 0.8947, 0.01154, 0.8947, 0.01154, 0.8947, 0.01154, 0.8947, 0.01154, 0.8947, 0.01154, 0.8947, 0.01154, 0.8947, 0.01154, 0.8947, 0.01154, 0.8947, 0.01154, 0.8947, 0.01154, 0.8947, 0.01154, 0.8947, 0.01154, 0.8947, 0.01154, 0.8947, 0.01154, 0.8947, 0.01154, 0.8947, 0.01154, 0.8947, 0.01154, 0.8947, 0.01154, 0.8947, 0.01154, 0.8947, 0.01154, 0.8947])
me_suppressor.materials.append(mat_color_palette)
me_suppressor.use_remesh_preserve_volume = False
me_suppressor.use_remesh_preserve_attributes = False
me_suppressor.use_mirror_vertex_groups = False
me_suppressor.update()

# ---- objects
ob_usp = bpy.data.objects.new('USP', me_usp)
ob_mag = bpy.data.objects.new('Mag', me_mag)
ob_bullet = bpy.data.objects.new('Bullet', me_bullet)
ob_suppressor = bpy.data.objects.new('Suppressor', me_suppressor)

# ---- transforms, parenting, visibility, modifiers, constraints
ob_usp.location = (-1.539, -0.01629, 1.226)
ob_usp.scale = (1.0, 0.9374, 1.0)
ob_usp.lineart.crease_threshold = 0.0
ob_mag.location = (-0.1596, 3.382e-07, -0.9153)
ob_mag.scale = (0.3399, 0.3685, 0.07961)
ob_mag.lineart.crease_threshold = 0.0
ob_bullet.location = (-3.481, -6.439e-08, -0.7155)
ob_bullet.scale = (0.3399, 0.3685, 0.07961)
ob_bullet.lineart.crease_threshold = 0.0
ob_suppressor.location = (-5.375, -2.532e-07, 1.743)
ob_suppressor.rotation_euler = (-1.344e-07, -1.571, 0.0)
ob_suppressor.scale = (0.3729, 0.3729, 0.3729)
ob_suppressor.lineart.crease_threshold = 0.0

# ---- collection membership
col_collection_1.objects.link(ob_usp)
col_collection_2.objects.link(ob_mag)
col_collection_3.objects.link(ob_bullet)
col_collection_4.objects.link(ob_suppressor)

# ---- scene / render settings (as saved in the file)
scene.frame_start = 1; scene.frame_end = 250; scene.frame_set(1)
scene.render.engine = 'BLENDER_EEVEE_NEXT'
scene.render.resolution_percentage = 50
scene.render.dither_intensity = 0.0
scene.cycles.use_denoising = False
scene.cycles.samples = 128
scene.cycles.sampling_pattern = 'TABULATED_SOBOL'
scene.cycles.use_adaptive_sampling = False
scene.cycles.use_light_tree = False
scene.cycles.blur_glossy = 0.0
scene.cycles.sample_clamp_indirect = 0.0
scene.view_settings.view_transform = 'Standard'
bpy.context.view_layer.update()

# ---- added for rendering (the .blend has no active camera and no usable light): camera, sun
cam_auto = bpy.data.cameras.new('AutoCamera')
cam_auto.lens = 50.0
cam_auto.sensor_width = 36.0
cam_auto.clip_end = 1000.0
ob_auto_camera = bpy.data.objects.new('AutoCamera', cam_auto)
scene.collection.objects.link(ob_auto_camera)
ob_auto_camera.location = (4.50925, -9.89668, 7.16121)
ob_auto_camera.rotation_euler = (1.09748, -7.21219e-08, 0.694738)
scene.camera = ob_auto_camera
light_auto_sun = bpy.data.lights.new('AutoSun', 'SUN')
light_auto_sun.energy = 3.0
light_auto_sun.angle = 0.0523599
ob_auto_sun = bpy.data.objects.new('AutoSun', light_auto_sun)
scene.collection.objects.link(ob_auto_sun)
ob_auto_sun.rotation_euler = (0.872665, 0.174533, 0.523599)
bpy.context.view_layer.update()
